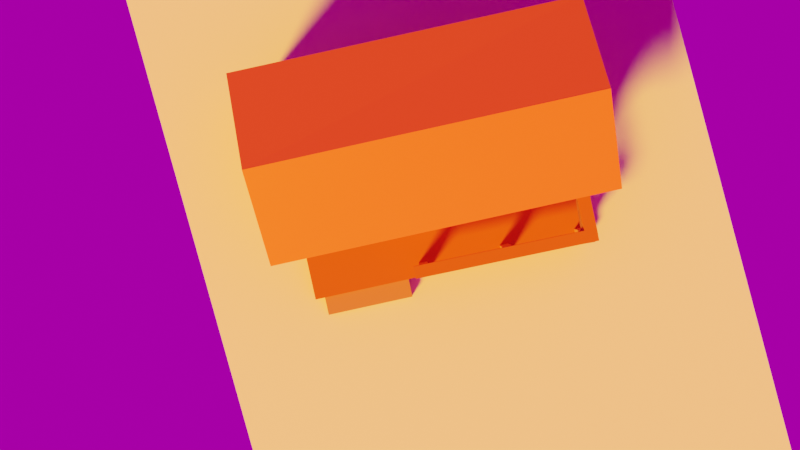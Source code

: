 # Source: untitled.blend  (saved by Blender 3.5.10; exported with 4.5.12 LTS)
import bpy
from mathutils import Matrix  # noqa: F401  (used for matrix-valued properties, if any)

bpy.ops.wm.read_factory_settings(use_empty=True)
scene = bpy.context.scene
scene.name = 'Scene'

# ---- collections
col_collection = bpy.data.collections.new('Collection'); scene.collection.children.link(col_collection)

# ---- images (referenced by path relative to the original .blend; pixels are not part of the script)
import os
ASSET_DIR = os.environ.get("B2B_ASSET_DIR", "")  # directory of the original .blend (textures are referenced by path, not embedded)
HERE = os.path.dirname(os.path.abspath(__file__))  # packed textures are extracted next to this script under _unpacked/

def load_image(name, relpath, width, height, colorspace="sRGB"):
    """Load a texture the original file referenced (path relative to the .blend, or extracted next to this script)."""
    p = next((c for c in (os.path.join(HERE, relpath), os.path.join(ASSET_DIR, relpath)) if relpath and os.path.exists(c)), "")
    if p:
        img = bpy.data.images.load(p, check_existing=True)
        img.name = name
    else:  # same state as the original file: an image datablock whose file is absent (Cycles renders it pink)
        img = bpy.data.images.new(name, width, height)
        img.source = "FILE"
        img.filepath = "//" + (relpath or name)
    img.colorspace_settings.name = colorspace
    return img
img_autumn_forest_04_4k_exr_001 = load_image('autumn_forest_04_4k.exr.001', 'autumn_forest_04_4k.exr', 1024, 1024, 'Linear Rec.709')

# ---- materials (node trees are filled in below, after node groups)
mat_material_001 = bpy.data.materials.new('Material.001')
mat_madeira = bpy.data.materials.new('madeira')
mat_viga = bpy.data.materials.new('viga')
mat_parede = bpy.data.materials.new('parede')
mat_material_004 = bpy.data.materials.new('Material.004')
mat_material_005 = bpy.data.materials.new('Material.005')
mat_telhado = bpy.data.materials.new('telhado')

# ---- material node trees
mat_material_001.use_nodes = True; mat_material_001.node_tree.nodes.clear()
_N = mat_material_001.node_tree.nodes; _L = mat_material_001.node_tree.links
n0 = _N.new('ShaderNodeBsdfPrincipled'); n0.name = 'Principled BSDF'; n0.location = (10, 300)
n0.distribution = 'GGX'
n0.subsurface_method = 'RANDOM_WALK_SKIN'
n0.inputs[0].default_value = (0.7983, 0.8, 0.4645, 1.0)
n0.inputs[3].default_value = 1.45
n0.inputs[27].default_value = (0.0, 0.0, 0.0, 1.0)
n0.inputs[28].default_value = 1.0
n1 = _N.new('ShaderNodeOutputMaterial'); n1.name = 'Material Output'; n1.location = (300, 300)
_L.new(n0.outputs[0], n1.inputs[0])
n1.is_active_output = True
mat_madeira.use_nodes = True; mat_madeira.node_tree.nodes.clear()
_N = mat_madeira.node_tree.nodes; _L = mat_madeira.node_tree.links
n0 = _N.new('ShaderNodeBsdfPrincipled'); n0.name = 'Principled BSDF'; n0.location = (10, 300)
n0.distribution = 'GGX'
n0.subsurface_method = 'RANDOM_WALK_SKIN'
n0.inputs[2].default_value = 0.5157
n0.inputs[3].default_value = 1.45
n0.inputs[13].default_value = 0.03543
n0.inputs[27].default_value = (0.0, 0.0, 0.0, 1.0)
n0.inputs[28].default_value = 1.0
n1 = _N.new('ShaderNodeOutputMaterial'); n1.name = 'Material Output'; n1.location = (300, 300)
n2 = _N.new('ShaderNodeRGB'); n2.name = 'RGB'; n2.location = (-280, 280)
n2.outputs[0].default_value = (0.5, 0.1064, 0.01512, 1.0)
_L.new(n0.outputs[0], n1.inputs[0])
_L.new(n2.outputs[0], n0.inputs[0])
n1.is_active_output = True
mat_viga.use_nodes = True; mat_viga.node_tree.nodes.clear()
_N = mat_viga.node_tree.nodes; _L = mat_viga.node_tree.links
n0 = _N.new('ShaderNodeBsdfPrincipled'); n0.name = 'Principled BSDF'; n0.location = (10, 300)
n0.distribution = 'GGX'
n0.subsurface_method = 'RANDOM_WALK_SKIN'
n0.inputs[2].default_value = 0.5157
n0.inputs[3].default_value = 1.45
n0.inputs[13].default_value = 0.03543
n0.inputs[27].default_value = (0.0, 0.0, 0.0, 1.0)
n0.inputs[28].default_value = 1.0
n1 = _N.new('ShaderNodeOutputMaterial'); n1.name = 'Material Output'; n1.location = (300, 300)
n2 = _N.new('ShaderNodeRGB'); n2.name = 'RGB'; n2.location = (-280, 280)
n2.outputs[0].default_value = (0.5, 0.2004, 0.07382, 1.0)
_L.new(n0.outputs[0], n1.inputs[0])
_L.new(n2.outputs[0], n0.inputs[0])
n1.is_active_output = True
mat_parede.use_nodes = True; mat_parede.node_tree.nodes.clear()
_N = mat_parede.node_tree.nodes; _L = mat_parede.node_tree.links
n0 = _N.new('ShaderNodeBsdfPrincipled'); n0.name = 'Principled BSDF'; n0.location = (10, 300)
n0.distribution = 'GGX'
n0.subsurface_method = 'RANDOM_WALK_SKIN'
n0.inputs[0].default_value = (0.8, 0.2392, 0.05176, 1.0)
n0.inputs[3].default_value = 1.45
n0.inputs[13].default_value = 0.09055
n0.inputs[27].default_value = (0.0, 0.0, 0.0, 1.0)
n0.inputs[28].default_value = 1.0
n1 = _N.new('ShaderNodeOutputMaterial'); n1.name = 'Material Output'; n1.location = (300, 300)
_L.new(n0.outputs[0], n1.inputs[0])
n1.is_active_output = True
mat_material_004.use_nodes = True; mat_material_004.node_tree.nodes.clear()
_N = mat_material_004.node_tree.nodes; _L = mat_material_004.node_tree.links
n0 = _N.new('ShaderNodeBsdfPrincipled'); n0.name = 'Principled BSDF'; n0.location = (10, 300)
n0.distribution = 'GGX'
n0.subsurface_method = 'RANDOM_WALK_SKIN'
n0.inputs[0].default_value = (0.8, 0.2306, 0.08853, 1.0)
n0.inputs[3].default_value = 1.45
n0.inputs[27].default_value = (0.0, 0.0, 0.0, 1.0)
n0.inputs[28].default_value = 1.0
n1 = _N.new('ShaderNodeOutputMaterial'); n1.name = 'Material Output'; n1.location = (300, 300)
_L.new(n0.outputs[0], n1.inputs[0])
n1.is_active_output = True
mat_material_005.use_nodes = True; mat_material_005.node_tree.nodes.clear()
_N = mat_material_005.node_tree.nodes; _L = mat_material_005.node_tree.links
n0 = _N.new('ShaderNodeBsdfPrincipled'); n0.name = 'Principled BSDF'; n0.location = (10, 300)
n0.distribution = 'GGX'
n0.subsurface_method = 'RANDOM_WALK_SKIN'
n0.inputs[0].default_value = (0.8, 0.2306, 0.08853, 1.0)
n0.inputs[3].default_value = 1.45
n0.inputs[27].default_value = (0.0, 0.0, 0.0, 1.0)
n0.inputs[28].default_value = 1.0
n1 = _N.new('ShaderNodeOutputMaterial'); n1.name = 'Material Output'; n1.location = (300, 300)
_L.new(n0.outputs[0], n1.inputs[0])
n1.is_active_output = True
mat_telhado.use_nodes = True; mat_telhado.node_tree.nodes.clear()
_N = mat_telhado.node_tree.nodes; _L = mat_telhado.node_tree.links
n0 = _N.new('ShaderNodeBsdfPrincipled'); n0.name = 'Principled BSDF'; n0.location = (10, 300)
n0.distribution = 'GGX'
n0.subsurface_method = 'RANDOM_WALK_SKIN'
n0.inputs[0].default_value = (0.8, 0.1288, 0.009789, 1.0)
n0.inputs[3].default_value = 1.45
n0.inputs[27].default_value = (0.0, 0.0, 0.0, 1.0)
n0.inputs[28].default_value = 1.0
n1 = _N.new('ShaderNodeOutputMaterial'); n1.name = 'Material Output'; n1.location = (300, 300)
_L.new(n0.outputs[0], n1.inputs[0])
n1.is_active_output = True

# ---- world
world_world = bpy.data.worlds.new('World'); scene.world = world_world
world_world.use_nodes = True; world_world.node_tree.nodes.clear()
_N = world_world.node_tree.nodes; _L = world_world.node_tree.links
n0 = _N.new('ShaderNodeOutputWorld'); n0.name = 'World Output'; n0.location = (300, 300)
n1 = _N.new('ShaderNodeBackground'); n1.name = 'Background'; n1.location = (10, 300)
n1.inputs[1].default_value = 0.4
n2 = _N.new('ShaderNodeTexEnvironment'); n2.name = 'Environment Texture'; n2.location = (-180, 280)
n2.image = img_autumn_forest_04_4k_exr_001
_L.new(n1.outputs[0], n0.inputs[0])
_L.new(n2.outputs[0], n1.inputs[0])
n0.is_active_output = True
world_world.color = (0.05088, 0.05088, 0.05088)
world_world.use_sun_shadow = False
world_world.sun_shadow_jitter_overblur = 0.0

# ---- cameras
cam_camera = bpy.data.cameras.new('Camera')
cam_camera.clip_end = 100.0
cam_camera.ortho_scale = 7.314

# ---- lights
light_light = bpy.data.lights.new('Light', 'SUN')
light_light.color = (1.0, 0.2641, 0.02029)
light_light.specular_factor = 0.5986
light_light.transmission_factor = 0.0
light_light.angle = 0.2255
light_light.energy = 20.0
light_light.shadow_soft_size = 0.1416
light_light.shadow_cascade_max_distance = 1000.0

# ---- meshes
me_cube_001 = bpy.data.meshes.new('Cube.001')
me_cube_001.from_pydata([(-1.0, -1.0, -1.0), (-1.0, -1.0, 1.0), (-1.0, 1.0, -1.0), (-1.0, 1.0, 1.0), (1.0, -1.0, -1.0), (1.0, -1.0, 1.0), (1.0, 1.0, -1.0), (1.0, 1.0, 1.0)], [], [(0, 1, 3, 2), (2, 3, 7, 6), (6, 7, 5, 4), (4, 5, 1, 0), (2, 6, 4, 0), (7, 3, 1, 5)])
_uv = me_cube_001.uv_layers.new(name='UVMap')
_uv.uv.foreach_set('vector', [0.375, 0.0, 0.625, 0.0, 0.625, 0.25, 0.375, 0.25, 0.375, 0.25, 0.625, 0.25, 0.625, 0.5, 0.375, 0.5, 0.375, 0.5, 0.625, 0.5, 0.625, 0.75, 0.375, 0.75, 0.375, 0.75, 0.625, 0.75, 0.625, 1.0, 0.375, 1.0, 0.125, 0.5, 0.375, 0.5, 0.375, 0.75, 0.125, 0.75, 0.625, 0.5, 0.875, 0.5, 0.875, 0.75, 0.625, 0.75])
me_cube_001.materials.append(mat_material_001)
me_cube_001.update()
me_cube_003 = bpy.data.meshes.new('Cube.003')
me_cube_003.from_pydata([(-1.0, -1.0, -1.0), (-1.0, -1.0, 1.0), (-1.0, 1.0, -1.0), (-1.0, 1.0, 1.0), (1.0, -1.0, -1.0), (1.0, -1.0, 1.0), (1.0, 1.0, -1.0), (1.0, 1.0, 1.0)], [], [(0, 1, 3, 2), (2, 3, 7, 6), (6, 7, 5, 4), (4, 5, 1, 0), (2, 6, 4, 0), (7, 3, 1, 5)])
_uv = me_cube_003.uv_layers.new(name='UVMap')
_uv.uv.foreach_set('vector', [0.375, 0.0, 0.625, 0.0, 0.625, 0.25, 0.375, 0.25, 0.375, 0.25, 0.625, 0.25, 0.625, 0.5, 0.375, 0.5, 0.375, 0.5, 0.625, 0.5, 0.625, 0.75, 0.375, 0.75, 0.375, 0.75, 0.625, 0.75, 0.625, 1.0, 0.375, 1.0, 0.125, 0.5, 0.375, 0.5, 0.375, 0.75, 0.125, 0.75, 0.625, 0.5, 0.875, 0.5, 0.875, 0.75, 0.625, 0.75])
me_cube_003.materials.append(mat_madeira)
me_cube_003.update()
me_cube_004 = bpy.data.meshes.new('Cube.004')
me_cube_004.from_pydata([(-1.0, -1.0, -1.0), (-1.0, -1.0, 1.0), (-1.0, 1.0, -1.0), (-1.0, 1.0, 1.0), (1.0, -1.0, -1.0), (1.0, -1.0, 1.0), (1.0, 1.0, -1.0), (1.0, 1.0, 1.0)], [], [(0, 1, 3, 2), (2, 3, 7, 6), (6, 7, 5, 4), (4, 5, 1, 0), (2, 6, 4, 0), (7, 3, 1, 5)])
_uv = me_cube_004.uv_layers.new(name='UVMap')
_uv.uv.foreach_set('vector', [0.375, 0.0, 0.625, 0.0, 0.625, 0.25, 0.375, 0.25, 0.375, 0.25, 0.625, 0.25, 0.625, 0.5, 0.375, 0.5, 0.375, 0.5, 0.625, 0.5, 0.625, 0.75, 0.375, 0.75, 0.375, 0.75, 0.625, 0.75, 0.625, 1.0, 0.375, 1.0, 0.125, 0.5, 0.375, 0.5, 0.375, 0.75, 0.125, 0.75, 0.625, 0.5, 0.875, 0.5, 0.875, 0.75, 0.625, 0.75])
me_cube_004.materials.append(mat_viga)
me_cube_004.update()
me_cube_005 = bpy.data.meshes.new('Cube.005')
me_cube_005.from_pydata([(-1.0, -1.0, -1.0), (-1.0, -1.0, 1.0), (-1.0, 1.0, -1.0), (-1.0, 1.0, 1.0), (1.0, -1.0, -1.0), (1.0, -1.0, 1.0), (1.0, 1.0, -1.0), (1.0, 1.0, 1.0)], [], [(0, 1, 3, 2), (2, 3, 7, 6), (6, 7, 5, 4), (4, 5, 1, 0), (2, 6, 4, 0), (7, 3, 1, 5)])
_uv = me_cube_005.uv_layers.new(name='UVMap')
_uv.uv.foreach_set('vector', [0.375, 0.0, 0.625, 0.0, 0.625, 0.25, 0.375, 0.25, 0.375, 0.25, 0.625, 0.25, 0.625, 0.5, 0.375, 0.5, 0.375, 0.5, 0.625, 0.5, 0.625, 0.75, 0.375, 0.75, 0.375, 0.75, 0.625, 0.75, 0.625, 1.0, 0.375, 1.0, 0.125, 0.5, 0.375, 0.5, 0.375, 0.75, 0.125, 0.75, 0.625, 0.5, 0.875, 0.5, 0.875, 0.75, 0.625, 0.75])
me_cube_005.materials.append(mat_viga)
me_cube_005.update()
me_cube_007 = bpy.data.meshes.new('Cube.007')
me_cube_007.from_pydata([(-1.0, -1.0, -1.0), (-1.0, -1.0, 1.0), (-1.0, 1.0, -1.0), (-1.0, 1.0, 1.0), (1.0, -1.0, -1.0), (1.0, -1.0, 1.0), (1.0, 1.0, -1.0), (1.0, 1.0, 1.0)], [], [(0, 1, 3, 2), (2, 3, 7, 6), (6, 7, 5, 4), (4, 5, 1, 0), (2, 6, 4, 0), (7, 3, 1, 5)])
_uv = me_cube_007.uv_layers.new(name='UVMap')
_uv.uv.foreach_set('vector', [0.375, 0.0, 0.625, 0.0, 0.625, 0.25, 0.375, 0.25, 0.375, 0.25, 0.625, 0.25, 0.625, 0.5, 0.375, 0.5, 0.375, 0.5, 0.625, 0.5, 0.625, 0.75, 0.375, 0.75, 0.375, 0.75, 0.625, 0.75, 0.625, 1.0, 0.375, 1.0, 0.125, 0.5, 0.375, 0.5, 0.375, 0.75, 0.125, 0.75, 0.625, 0.5, 0.875, 0.5, 0.875, 0.75, 0.625, 0.75])
me_cube_007.materials.append(mat_viga)
me_cube_007.update()
me_cube_008 = bpy.data.meshes.new('Cube.008')
me_cube_008.from_pydata([(-1.0, -1.0, -1.0), (-1.0, -1.0, 1.0), (-1.0, 1.0, -1.0), (-1.0, 1.0, 1.0), (1.0, -1.0, -1.0), (1.0, -1.0, 1.0), (1.0, 1.0, -1.0), (1.0, 1.0, 1.0)], [], [(0, 1, 3, 2), (2, 3, 7, 6), (6, 7, 5, 4), (4, 5, 1, 0), (2, 6, 4, 0), (7, 3, 1, 5)])
_uv = me_cube_008.uv_layers.new(name='UVMap')
_uv.uv.foreach_set('vector', [0.375, 0.0, 0.625, 0.0, 0.625, 0.25, 0.375, 0.25, 0.375, 0.25, 0.625, 0.25, 0.625, 0.5, 0.375, 0.5, 0.375, 0.5, 0.625, 0.5, 0.625, 0.75, 0.375, 0.75, 0.375, 0.75, 0.625, 0.75, 0.625, 1.0, 0.375, 1.0, 0.125, 0.5, 0.375, 0.5, 0.375, 0.75, 0.125, 0.75, 0.625, 0.5, 0.875, 0.5, 0.875, 0.75, 0.625, 0.75])
me_cube_008.materials.append(mat_madeira)
me_cube_008.update()
me_cube_010 = bpy.data.meshes.new('Cube.010')
me_cube_010.from_pydata([(-1.0, -1.0, -1.0), (-1.0, -1.0, 1.0), (-1.0, 1.0, -1.0), (-1.0, 1.0, 1.0), (1.0, -1.0, -1.0), (1.0, -1.0, 1.0), (1.0, 1.0, -1.0), (1.0, 1.0, 1.0)], [], [(0, 1, 3, 2), (2, 3, 7, 6), (6, 7, 5, 4), (4, 5, 1, 0), (2, 6, 4, 0), (7, 3, 1, 5)])
_uv = me_cube_010.uv_layers.new(name='UVMap')
_uv.uv.foreach_set('vector', [0.375, 0.0, 0.625, 0.0, 0.625, 0.25, 0.375, 0.25, 0.375, 0.25, 0.625, 0.25, 0.625, 0.5, 0.375, 0.5, 0.375, 0.5, 0.625, 0.5, 0.625, 0.75, 0.375, 0.75, 0.375, 0.75, 0.625, 0.75, 0.625, 1.0, 0.375, 1.0, 0.125, 0.5, 0.375, 0.5, 0.375, 0.75, 0.125, 0.75, 0.625, 0.5, 0.875, 0.5, 0.875, 0.75, 0.625, 0.75])
me_cube_010.materials.append(mat_viga)
me_cube_010.update()
me_cube_014 = bpy.data.meshes.new('Cube.014')
me_cube_014.from_pydata([(-1.0, -1.0, -1.0), (-1.0, -1.0, 1.0), (-1.0, 1.0, -1.0), (-1.0, 1.0, 1.0), (1.0, -1.0, -1.0), (1.0, -1.0, 1.0), (1.0, 1.0, -1.0), (1.0, 1.0, 1.0)], [], [(0, 1, 3, 2), (2, 3, 7, 6), (6, 7, 5, 4), (4, 5, 1, 0), (2, 6, 4, 0), (7, 3, 1, 5)])
_uv = me_cube_014.uv_layers.new(name='UVMap')
_uv.uv.foreach_set('vector', [0.375, 0.0, 0.625, 0.0, 0.625, 0.25, 0.375, 0.25, 0.375, 0.25, 0.625, 0.25, 0.625, 0.5, 0.375, 0.5, 0.375, 0.5, 0.625, 0.5, 0.625, 0.75, 0.375, 0.75, 0.375, 0.75, 0.625, 0.75, 0.625, 1.0, 0.375, 1.0, 0.125, 0.5, 0.375, 0.5, 0.375, 0.75, 0.125, 0.75, 0.625, 0.5, 0.875, 0.5, 0.875, 0.75, 0.625, 0.75])
me_cube_014.materials.append(mat_parede)
me_cube_014.update()
me_cube_015 = bpy.data.meshes.new('Cube.015')
me_cube_015.from_pydata([(-1.0, -1.0, -1.0), (-1.0, -1.0, 1.0), (-1.0, 1.0, -1.0), (-1.0, 1.0, 1.0), (1.0, -1.0, -1.0), (1.0, -1.0, 1.0), (1.0, 1.0, -1.0), (1.0, 1.0, 1.0)], [], [(0, 1, 3, 2), (2, 3, 7, 6), (6, 7, 5, 4), (4, 5, 1, 0), (2, 6, 4, 0), (7, 3, 1, 5)])
_uv = me_cube_015.uv_layers.new(name='UVMap')
_uv.uv.foreach_set('vector', [0.375, 0.0, 0.625, 0.0, 0.625, 0.25, 0.375, 0.25, 0.375, 0.25, 0.625, 0.25, 0.625, 0.5, 0.375, 0.5, 0.375, 0.5, 0.625, 0.5, 0.625, 0.75, 0.375, 0.75, 0.375, 0.75, 0.625, 0.75, 0.625, 1.0, 0.375, 1.0, 0.125, 0.5, 0.375, 0.5, 0.375, 0.75, 0.125, 0.75, 0.625, 0.5, 0.875, 0.5, 0.875, 0.75, 0.625, 0.75])
me_cube_015.materials.append(mat_viga)
me_cube_015.update()
me_cube_016 = bpy.data.meshes.new('Cube.016')
me_cube_016.from_pydata([(-1.0, -1.0, -1.0), (-1.0, -1.0, 1.0), (-1.0, 1.0, -1.0), (-1.0, 1.0, 1.0), (1.0, -1.0, -1.0), (1.0, -1.0, 1.0), (1.0, 1.0, -1.0), (1.0, 1.0, 1.0)], [], [(0, 1, 3, 2), (2, 3, 7, 6), (6, 7, 5, 4), (4, 5, 1, 0), (2, 6, 4, 0), (7, 3, 1, 5)])
_uv = me_cube_016.uv_layers.new(name='UVMap')
_uv.uv.foreach_set('vector', [0.375, 0.0, 0.625, 0.0, 0.625, 0.25, 0.375, 0.25, 0.375, 0.25, 0.625, 0.25, 0.625, 0.5, 0.375, 0.5, 0.375, 0.5, 0.625, 0.5, 0.625, 0.75, 0.375, 0.75, 0.375, 0.75, 0.625, 0.75, 0.625, 1.0, 0.375, 1.0, 0.125, 0.5, 0.375, 0.5, 0.375, 0.75, 0.125, 0.75, 0.625, 0.5, 0.875, 0.5, 0.875, 0.75, 0.625, 0.75])
me_cube_016.materials.append(mat_madeira)
me_cube_016.update()
me_cube_018 = bpy.data.meshes.new('Cube.018')
me_cube_018.from_pydata([(-1.0, -1.0, -1.0), (-1.0, -1.0, 1.0), (-1.0, 1.0, -1.0), (-1.0, 1.0, 1.0), (1.0, -1.0, -1.0), (1.0, -1.0, 1.0), (1.0, 1.0, -1.0), (1.0, 1.0, 1.0)], [], [(0, 1, 3, 2), (2, 3, 7, 6), (6, 7, 5, 4), (4, 5, 1, 0), (2, 6, 4, 0), (7, 3, 1, 5)])
_uv = me_cube_018.uv_layers.new(name='UVMap')
_uv.uv.foreach_set('vector', [0.375, 0.0, 0.625, 0.0, 0.625, 0.25, 0.375, 0.25, 0.375, 0.25, 0.625, 0.25, 0.625, 0.5, 0.375, 0.5, 0.375, 0.5, 0.625, 0.5, 0.625, 0.75, 0.375, 0.75, 0.375, 0.75, 0.625, 0.75, 0.625, 1.0, 0.375, 1.0, 0.125, 0.5, 0.375, 0.5, 0.375, 0.75, 0.125, 0.75, 0.625, 0.5, 0.875, 0.5, 0.875, 0.75, 0.625, 0.75])
me_cube_018.materials.append(mat_madeira)
me_cube_018.update()
me_plane_002 = bpy.data.meshes.new('Plane.002')
me_plane_002.from_pydata([(-1.0, -1.0, 0.0), (1.0, -1.0, 0.0), (-1.0, 1.0, 0.0), (1.0, 1.0, 0.0)], [], [(0, 1, 3, 2)])
_uv = me_plane_002.uv_layers.new(name='UVMap')
_uv.uv.foreach_set('vector', [0.0, 0.0, 1.0, 0.0, 1.0, 1.0, 0.0, 1.0])
me_plane_002.materials.append(mat_madeira)
me_plane_002.update()
me_cube_002 = bpy.data.meshes.new('Cube.002')
me_cube_002.from_pydata([(-1.0, -1.0, -1.0), (-1.0, -1.0, 1.0), (-1.0, 1.0, -1.0), (-1.0, 1.0, 1.0), (1.0, -1.0, -1.0), (1.0, -1.0, 1.0), (1.0, 1.0, -1.0), (1.0, 1.0, 1.0)], [], [(0, 1, 3, 2), (2, 3, 7, 6), (6, 7, 5, 4), (4, 5, 1, 0), (2, 6, 4, 0), (7, 3, 1, 5)])
_uv = me_cube_002.uv_layers.new(name='UVMap')
_uv.uv.foreach_set('vector', [0.375, 0.0, 0.625, 0.0, 0.625, 0.25, 0.375, 0.25, 0.375, 0.25, 0.625, 0.25, 0.625, 0.5, 0.375, 0.5, 0.375, 0.5, 0.625, 0.5, 0.625, 0.75, 0.375, 0.75, 0.375, 0.75, 0.625, 0.75, 0.625, 1.0, 0.375, 1.0, 0.125, 0.5, 0.375, 0.5, 0.375, 0.75, 0.125, 0.75, 0.625, 0.5, 0.875, 0.5, 0.875, 0.75, 0.625, 0.75])
me_cube_002.materials.append(mat_viga)
me_cube_002.update()
me_cube_009 = bpy.data.meshes.new('Cube.009')
me_cube_009.from_pydata([(-1.0, -1.0, -1.0), (-1.0, -1.0, 1.0), (-1.0, 1.0, -1.0), (-1.0, 1.0, 1.0), (1.0, -1.0, -1.0), (1.0, -1.0, 1.0), (1.0, 1.0, -1.0), (1.0, 1.0, 1.0)], [], [(0, 1, 3, 2), (2, 3, 7, 6), (6, 7, 5, 4), (4, 5, 1, 0), (2, 6, 4, 0), (7, 3, 1, 5)])
_uv = me_cube_009.uv_layers.new(name='UVMap')
_uv.uv.foreach_set('vector', [0.375, 0.0, 0.625, 0.0, 0.625, 0.25, 0.375, 0.25, 0.375, 0.25, 0.625, 0.25, 0.625, 0.5, 0.375, 0.5, 0.375, 0.5, 0.625, 0.5, 0.625, 0.75, 0.375, 0.75, 0.375, 0.75, 0.625, 0.75, 0.625, 1.0, 0.375, 1.0, 0.125, 0.5, 0.375, 0.5, 0.375, 0.75, 0.125, 0.75, 0.625, 0.5, 0.875, 0.5, 0.875, 0.75, 0.625, 0.75])
me_cube_009.materials.append(mat_parede)
me_cube_009.update()
me_cube_011 = bpy.data.meshes.new('Cube.011')
me_cube_011.from_pydata([(-1.0, -1.0, -1.0), (-1.0, -1.0, 1.0), (-1.0, 1.0, -1.0), (-1.0, 1.0, 1.0), (1.0, -1.0, -1.0), (1.0, -1.0, 1.0), (1.0, 1.0, -1.0), (1.0, 1.0, 1.0)], [], [(0, 1, 3, 2), (2, 3, 7, 6), (6, 7, 5, 4), (4, 5, 1, 0), (2, 6, 4, 0), (7, 3, 1, 5)])
_uv = me_cube_011.uv_layers.new(name='UVMap')
_uv.uv.foreach_set('vector', [0.375, 0.0, 0.625, 0.0, 0.625, 0.25, 0.375, 0.25, 0.375, 0.25, 0.625, 0.25, 0.625, 0.5, 0.375, 0.5, 0.375, 0.5, 0.625, 0.5, 0.625, 0.75, 0.375, 0.75, 0.375, 0.75, 0.625, 0.75, 0.625, 1.0, 0.375, 1.0, 0.125, 0.5, 0.375, 0.5, 0.375, 0.75, 0.125, 0.75, 0.625, 0.5, 0.875, 0.5, 0.875, 0.75, 0.625, 0.75])
me_cube_011.materials.append(mat_parede)
me_cube_011.update()
me_cube_020 = bpy.data.meshes.new('Cube.020')
me_cube_020.from_pydata([(-1.0, -1.0, -1.0), (-1.0, -1.0, 1.0), (-1.0, 1.0, -1.0), (-1.0, 1.0, 1.0), (1.0, -1.0, -1.0), (1.0, -1.0, 1.0), (1.0, 1.0, -1.0), (1.0, 1.0, 1.0)], [], [(0, 1, 3, 2), (2, 3, 7, 6), (6, 7, 5, 4), (4, 5, 1, 0), (2, 6, 4, 0), (7, 3, 1, 5)])
_uv = me_cube_020.uv_layers.new(name='UVMap')
_uv.uv.foreach_set('vector', [0.375, 0.0, 0.625, 0.0, 0.625, 0.25, 0.375, 0.25, 0.375, 0.25, 0.625, 0.25, 0.625, 0.5, 0.375, 0.5, 0.375, 0.5, 0.625, 0.5, 0.625, 0.75, 0.375, 0.75, 0.375, 0.75, 0.625, 0.75, 0.625, 1.0, 0.375, 1.0, 0.125, 0.5, 0.375, 0.5, 0.375, 0.75, 0.125, 0.75, 0.625, 0.5, 0.875, 0.5, 0.875, 0.75, 0.625, 0.75])
me_cube_020.materials.append(mat_parede)
me_cube_020.update()
me_cube_021 = bpy.data.meshes.new('Cube.021')
me_cube_021.from_pydata([(-1.0, -1.0, -1.0), (-1.0, -1.0, 1.0), (-1.0, 1.0, -1.0), (-1.0, 1.0, 1.0), (1.0, -1.0, -1.0), (1.0, -1.0, 1.0), (1.0, 1.0, -1.0), (1.0, 1.0, 1.0)], [], [(0, 1, 3, 2), (2, 3, 7, 6), (6, 7, 5, 4), (4, 5, 1, 0), (2, 6, 4, 0), (7, 3, 1, 5)])
_uv = me_cube_021.uv_layers.new(name='UVMap')
_uv.uv.foreach_set('vector', [0.375, 0.0, 0.625, 0.0, 0.625, 0.25, 0.375, 0.25, 0.375, 0.25, 0.625, 0.25, 0.625, 0.5, 0.375, 0.5, 0.375, 0.5, 0.625, 0.5, 0.625, 0.75, 0.375, 0.75, 0.375, 0.75, 0.625, 0.75, 0.625, 1.0, 0.375, 1.0, 0.125, 0.5, 0.375, 0.5, 0.375, 0.75, 0.125, 0.75, 0.625, 0.5, 0.875, 0.5, 0.875, 0.75, 0.625, 0.75])
me_cube_021.materials.append(mat_parede)
me_cube_021.update()
me_cube_022 = bpy.data.meshes.new('Cube.022')
me_cube_022.from_pydata([(-1.0, -1.0, -1.0), (-1.0, -1.0, 1.0), (-1.0, 1.0, -1.0), (-1.0, 1.0, 1.0), (1.0, -1.0, -1.0), (1.0, -1.0, 1.0), (1.0, 1.0, -1.0), (1.0, 1.0, 1.0)], [], [(0, 1, 3, 2), (2, 3, 7, 6), (6, 7, 5, 4), (4, 5, 1, 0), (2, 6, 4, 0), (7, 3, 1, 5)])
_uv = me_cube_022.uv_layers.new(name='UVMap')
_uv.uv.foreach_set('vector', [0.375, 0.0, 0.625, 0.0, 0.625, 0.25, 0.375, 0.25, 0.375, 0.25, 0.625, 0.25, 0.625, 0.5, 0.375, 0.5, 0.375, 0.5, 0.625, 0.5, 0.625, 0.75, 0.375, 0.75, 0.375, 0.75, 0.625, 0.75, 0.625, 1.0, 0.375, 1.0, 0.125, 0.5, 0.375, 0.5, 0.375, 0.75, 0.125, 0.75, 0.625, 0.5, 0.875, 0.5, 0.875, 0.75, 0.625, 0.75])
me_cube_022.materials.append(mat_parede)
me_cube_022.update()
me_cube_023 = bpy.data.meshes.new('Cube.023')
me_cube_023.from_pydata([(-1.0, -1.0, -1.0), (-1.0, -1.0, 1.0), (-1.0, 1.0, -1.0), (-1.0, 1.0, 1.0), (1.0, -1.0, -1.0), (1.0, -1.0, 1.0), (1.0, 1.0, -1.0), (1.0, 1.0, 1.0)], [], [(0, 1, 3, 2), (2, 3, 7, 6), (6, 7, 5, 4), (4, 5, 1, 0), (2, 6, 4, 0), (7, 3, 1, 5)])
_uv = me_cube_023.uv_layers.new(name='UVMap')
_uv.uv.foreach_set('vector', [0.375, 0.0, 0.625, 0.0, 0.625, 0.25, 0.375, 0.25, 0.375, 0.25, 0.625, 0.25, 0.625, 0.5, 0.375, 0.5, 0.375, 0.5, 0.625, 0.5, 0.625, 0.75, 0.375, 0.75, 0.375, 0.75, 0.625, 0.75, 0.625, 1.0, 0.375, 1.0, 0.125, 0.5, 0.375, 0.5, 0.375, 0.75, 0.125, 0.75, 0.625, 0.5, 0.875, 0.5, 0.875, 0.75, 0.625, 0.75])
me_cube_023.materials.append(mat_parede)
me_cube_023.update()
me_cube_024 = bpy.data.meshes.new('Cube.024')
me_cube_024.from_pydata([(-1.0, -1.0, -1.0), (-1.0, -1.0, 1.0), (-1.0, 1.0, -1.0), (-1.0, 1.0, 1.0), (1.0, -1.0, -1.0), (1.0, -1.0, 1.0), (1.0, 1.0, -1.0), (1.0, 1.0, 1.0)], [], [(0, 1, 3, 2), (2, 3, 7, 6), (6, 7, 5, 4), (4, 5, 1, 0), (2, 6, 4, 0), (7, 3, 1, 5)])
_uv = me_cube_024.uv_layers.new(name='UVMap')
_uv.uv.foreach_set('vector', [0.375, 0.0, 0.625, 0.0, 0.625, 0.25, 0.375, 0.25, 0.375, 0.25, 0.625, 0.25, 0.625, 0.5, 0.375, 0.5, 0.375, 0.5, 0.625, 0.5, 0.625, 0.75, 0.375, 0.75, 0.375, 0.75, 0.625, 0.75, 0.625, 1.0, 0.375, 1.0, 0.125, 0.5, 0.375, 0.5, 0.375, 0.75, 0.125, 0.75, 0.625, 0.5, 0.875, 0.5, 0.875, 0.75, 0.625, 0.75])
me_cube_024.materials.append(mat_parede)
me_cube_024.update()
me_cube_025 = bpy.data.meshes.new('Cube.025')
me_cube_025.from_pydata([(-1.0, -1.0, -1.0), (-1.0, -1.0, 1.0), (-1.0, 1.0, -1.0), (-1.0, 1.0, 1.0), (1.0, -1.0, -1.0), (1.0, -1.0, 1.0), (1.0, 1.0, -1.0), (1.0, 1.0, 1.0)], [], [(0, 1, 3, 2), (2, 3, 7, 6), (6, 7, 5, 4), (4, 5, 1, 0), (2, 6, 4, 0), (7, 3, 1, 5)])
_uv = me_cube_025.uv_layers.new(name='UVMap')
_uv.uv.foreach_set('vector', [0.375, 0.0, 0.625, 0.0, 0.625, 0.25, 0.375, 0.25, 0.375, 0.25, 0.625, 0.25, 0.625, 0.5, 0.375, 0.5, 0.375, 0.5, 0.625, 0.5, 0.625, 0.75, 0.375, 0.75, 0.375, 0.75, 0.625, 0.75, 0.625, 1.0, 0.375, 1.0, 0.125, 0.5, 0.375, 0.5, 0.375, 0.75, 0.125, 0.75, 0.625, 0.5, 0.875, 0.5, 0.875, 0.75, 0.625, 0.75])
me_cube_025.materials.append(mat_parede)
me_cube_025.update()
me_cube_028 = bpy.data.meshes.new('Cube.028')
me_cube_028.from_pydata([(-1.0, -1.0, -1.0), (-1.0, -1.0, 1.0), (-1.0, 1.0, -1.0), (-1.0, 1.0, 1.0), (1.0, -1.0, -1.0), (1.0, -1.0, 1.0), (1.0, 1.0, -1.0), (1.0, 1.0, 1.0)], [], [(0, 1, 3, 2), (2, 3, 7, 6), (6, 7, 5, 4), (4, 5, 1, 0), (2, 6, 4, 0), (7, 3, 1, 5)])
_uv = me_cube_028.uv_layers.new(name='UVMap')
_uv.uv.foreach_set('vector', [0.375, 0.0, 0.625, 0.0, 0.625, 0.25, 0.375, 0.25, 0.375, 0.25, 0.625, 0.25, 0.625, 0.5, 0.375, 0.5, 0.375, 0.5, 0.625, 0.5, 0.625, 0.75, 0.375, 0.75, 0.375, 0.75, 0.625, 0.75, 0.625, 1.0, 0.375, 1.0, 0.125, 0.5, 0.375, 0.5, 0.375, 0.75, 0.125, 0.75, 0.625, 0.5, 0.875, 0.5, 0.875, 0.75, 0.625, 0.75])
me_cube_028.materials.append(mat_parede)
me_cube_028.update()
me_cube_030 = bpy.data.meshes.new('Cube.030')
me_cube_030.from_pydata([(-1.0, -1.0, -1.0), (-1.0, -1.0, 1.0), (-1.0, 1.0, -1.0), (-1.0, 1.0, 1.0), (1.0, -1.0, -1.0), (1.0, -1.0, 1.0), (1.0, 1.0, -1.0), (1.0, 1.0, 1.0)], [], [(0, 1, 3, 2), (2, 3, 7, 6), (6, 7, 5, 4), (4, 5, 1, 0), (2, 6, 4, 0), (7, 3, 1, 5)])
_uv = me_cube_030.uv_layers.new(name='UVMap')
_uv.uv.foreach_set('vector', [0.375, 0.0, 0.625, 0.0, 0.625, 0.25, 0.375, 0.25, 0.375, 0.25, 0.625, 0.25, 0.625, 0.5, 0.375, 0.5, 0.375, 0.5, 0.625, 0.5, 0.625, 0.75, 0.375, 0.75, 0.375, 0.75, 0.625, 0.75, 0.625, 1.0, 0.375, 1.0, 0.125, 0.5, 0.375, 0.5, 0.375, 0.75, 0.125, 0.75, 0.625, 0.5, 0.875, 0.5, 0.875, 0.75, 0.625, 0.75])
me_cube_030.materials.append(mat_parede)
me_cube_030.update()
me_cube_031 = bpy.data.meshes.new('Cube.031')
me_cube_031.from_pydata([(-1.0, -1.0, -1.0), (-1.0, -1.0, 1.0), (-1.0, 1.0, -1.0), (-1.0, 1.0, 1.0), (1.0, -1.0, -1.0), (1.0, -1.0, 1.0), (1.0, 1.0, -1.0), (1.0, 1.0, 1.0)], [], [(0, 1, 3, 2), (2, 3, 7, 6), (6, 7, 5, 4), (4, 5, 1, 0), (2, 6, 4, 0), (7, 3, 1, 5)])
_uv = me_cube_031.uv_layers.new(name='UVMap')
_uv.uv.foreach_set('vector', [0.375, 0.0, 0.625, 0.0, 0.625, 0.25, 0.375, 0.25, 0.375, 0.25, 0.625, 0.25, 0.625, 0.5, 0.375, 0.5, 0.375, 0.5, 0.625, 0.5, 0.625, 0.75, 0.375, 0.75, 0.375, 0.75, 0.625, 0.75, 0.625, 1.0, 0.375, 1.0, 0.125, 0.5, 0.375, 0.5, 0.375, 0.75, 0.125, 0.75, 0.625, 0.5, 0.875, 0.5, 0.875, 0.75, 0.625, 0.75])
me_cube_031.materials.append(mat_parede)
me_cube_031.update()
me_cube_032 = bpy.data.meshes.new('Cube.032')
me_cube_032.from_pydata([(-1.0, -1.0, -1.0), (-1.0, -1.0, 1.0), (-1.0, 1.0, -1.0), (-1.0, 1.0, 1.0), (1.0, -1.0, -1.0), (1.0, -1.0, 1.0), (1.0, 1.0, -1.0), (1.0, 1.0, 1.0)], [], [(0, 1, 3, 2), (2, 3, 7, 6), (6, 7, 5, 4), (4, 5, 1, 0), (2, 6, 4, 0), (7, 3, 1, 5)])
_uv = me_cube_032.uv_layers.new(name='UVMap')
_uv.uv.foreach_set('vector', [0.375, 0.0, 0.625, 0.0, 0.625, 0.25, 0.375, 0.25, 0.375, 0.25, 0.625, 0.25, 0.625, 0.5, 0.375, 0.5, 0.375, 0.5, 0.625, 0.5, 0.625, 0.75, 0.375, 0.75, 0.375, 0.75, 0.625, 0.75, 0.625, 1.0, 0.375, 1.0, 0.125, 0.5, 0.375, 0.5, 0.375, 0.75, 0.125, 0.75, 0.625, 0.5, 0.875, 0.5, 0.875, 0.75, 0.625, 0.75])
me_cube_032.materials.append(mat_parede)
me_cube_032.update()
me_cube_033 = bpy.data.meshes.new('Cube.033')
me_cube_033.from_pydata([(-1.0, -1.0, -1.0), (-1.0, -1.0, 1.0), (-1.0, 1.0, -1.0), (-1.0, 1.0, 1.0), (1.0, -1.0, -1.0), (1.0, -1.0, 1.0), (1.0, 1.0, -1.0), (1.0, 1.0, 1.0)], [], [(0, 1, 3, 2), (2, 3, 7, 6), (6, 7, 5, 4), (4, 5, 1, 0), (2, 6, 4, 0), (7, 3, 1, 5)])
_uv = me_cube_033.uv_layers.new(name='UVMap')
_uv.uv.foreach_set('vector', [0.375, 0.0, 0.625, 0.0, 0.625, 0.25, 0.375, 0.25, 0.375, 0.25, 0.625, 0.25, 0.625, 0.5, 0.375, 0.5, 0.375, 0.5, 0.625, 0.5, 0.625, 0.75, 0.375, 0.75, 0.375, 0.75, 0.625, 0.75, 0.625, 1.0, 0.375, 1.0, 0.125, 0.5, 0.375, 0.5, 0.375, 0.75, 0.125, 0.75, 0.625, 0.5, 0.875, 0.5, 0.875, 0.75, 0.625, 0.75])
me_cube_033.materials.append(mat_parede)
me_cube_033.update()
me_cube_045 = bpy.data.meshes.new('Cube.045')
me_cube_045.from_pydata([(-1.0, -1.0, -1.0), (-1.0, -1.0, 1.0), (-1.0, 1.0, -1.0), (-1.0, 1.0, 1.0), (1.0, -1.0, -1.0), (1.0, -1.0, 1.0), (1.0, 1.0, -1.0), (1.0, 1.0, 1.0)], [], [(0, 1, 3, 2), (2, 3, 7, 6), (6, 7, 5, 4), (4, 5, 1, 0), (2, 6, 4, 0), (7, 3, 1, 5)])
_uv = me_cube_045.uv_layers.new(name='UVMap')
_uv.uv.foreach_set('vector', [0.375, 0.0, 0.625, 0.0, 0.625, 0.25, 0.375, 0.25, 0.375, 0.25, 0.625, 0.25, 0.625, 0.5, 0.375, 0.5, 0.375, 0.5, 0.625, 0.5, 0.625, 0.75, 0.375, 0.75, 0.375, 0.75, 0.625, 0.75, 0.625, 1.0, 0.375, 1.0, 0.125, 0.5, 0.375, 0.5, 0.375, 0.75, 0.125, 0.75, 0.625, 0.5, 0.875, 0.5, 0.875, 0.75, 0.625, 0.75])
me_cube_045.materials.append(mat_parede)
me_cube_045.update()
me_cube_046 = bpy.data.meshes.new('Cube.046')
me_cube_046.from_pydata([(-1.0, -1.0, -1.0), (-1.0, -1.0, 1.0), (-1.0, 1.0, -1.0), (-1.0, 1.0, 1.0), (1.0, -1.0, -1.0), (1.0, -1.0, 1.0), (1.0, 1.0, -1.0), (1.0, 1.0, 1.0)], [], [(0, 1, 3, 2), (2, 3, 7, 6), (6, 7, 5, 4), (4, 5, 1, 0), (2, 6, 4, 0), (7, 3, 1, 5)])
_uv = me_cube_046.uv_layers.new(name='UVMap')
_uv.uv.foreach_set('vector', [0.375, 0.0, 0.625, 0.0, 0.625, 0.25, 0.375, 0.25, 0.375, 0.25, 0.625, 0.25, 0.625, 0.5, 0.375, 0.5, 0.375, 0.5, 0.625, 0.5, 0.625, 0.75, 0.375, 0.75, 0.375, 0.75, 0.625, 0.75, 0.625, 1.0, 0.375, 1.0, 0.125, 0.5, 0.375, 0.5, 0.375, 0.75, 0.125, 0.75, 0.625, 0.5, 0.875, 0.5, 0.875, 0.75, 0.625, 0.75])
me_cube_046.materials.append(mat_parede)
me_cube_046.update()
me_cube_047 = bpy.data.meshes.new('Cube.047')
me_cube_047.from_pydata([(-1.0, -1.0, -1.0), (-1.0, -1.0, 1.0), (-1.0, 1.0, -1.0), (-1.0, 1.0, 1.0), (1.0, -1.0, -1.0), (1.0, -1.0, 1.0), (1.0, 1.0, -1.0), (1.0, 1.0, 1.0)], [], [(0, 1, 3, 2), (2, 3, 7, 6), (6, 7, 5, 4), (4, 5, 1, 0), (2, 6, 4, 0), (7, 3, 1, 5)])
_uv = me_cube_047.uv_layers.new(name='UVMap')
_uv.uv.foreach_set('vector', [0.375, 0.0, 0.625, 0.0, 0.625, 0.25, 0.375, 0.25, 0.375, 0.25, 0.625, 0.25, 0.625, 0.5, 0.375, 0.5, 0.375, 0.5, 0.625, 0.5, 0.625, 0.75, 0.375, 0.75, 0.375, 0.75, 0.625, 0.75, 0.625, 1.0, 0.375, 1.0, 0.125, 0.5, 0.375, 0.5, 0.375, 0.75, 0.125, 0.75, 0.625, 0.5, 0.875, 0.5, 0.875, 0.75, 0.625, 0.75])
me_cube_047.materials.append(mat_parede)
me_cube_047.update()
me_cube_048 = bpy.data.meshes.new('Cube.048')
me_cube_048.from_pydata([(-1.0, -1.0, -1.0), (-1.0, -1.0, 1.0), (-1.0, 1.0, -1.0), (-1.0, 1.0, 1.0), (1.0, -1.0, -1.0), (1.0, -1.0, 1.0), (1.0, 1.0, -1.0), (1.0, 1.0, 1.0)], [], [(0, 1, 3, 2), (2, 3, 7, 6), (6, 7, 5, 4), (4, 5, 1, 0), (2, 6, 4, 0), (7, 3, 1, 5)])
_uv = me_cube_048.uv_layers.new(name='UVMap')
_uv.uv.foreach_set('vector', [0.375, 0.0, 0.625, 0.0, 0.625, 0.25, 0.375, 0.25, 0.375, 0.25, 0.625, 0.25, 0.625, 0.5, 0.375, 0.5, 0.375, 0.5, 0.625, 0.5, 0.625, 0.75, 0.375, 0.75, 0.375, 0.75, 0.625, 0.75, 0.625, 1.0, 0.375, 1.0, 0.125, 0.5, 0.375, 0.5, 0.375, 0.75, 0.125, 0.75, 0.625, 0.5, 0.875, 0.5, 0.875, 0.75, 0.625, 0.75])
me_cube_048.materials.append(mat_parede)
me_cube_048.update()
me_cube_049 = bpy.data.meshes.new('Cube.049')
me_cube_049.from_pydata([(-1.0, -1.0, -1.0), (-1.0, -1.0, 1.0), (-1.0, 1.0, -1.0), (-1.0, 1.0, 1.0), (1.0, -1.0, -1.0), (1.0, -1.0, 1.0), (1.0, 1.0, -1.0), (1.0, 1.0, 1.0)], [], [(0, 1, 3, 2), (2, 3, 7, 6), (6, 7, 5, 4), (4, 5, 1, 0), (2, 6, 4, 0), (7, 3, 1, 5)])
_uv = me_cube_049.uv_layers.new(name='UVMap')
_uv.uv.foreach_set('vector', [0.375, 0.0, 0.625, 0.0, 0.625, 0.25, 0.375, 0.25, 0.375, 0.25, 0.625, 0.25, 0.625, 0.5, 0.375, 0.5, 0.375, 0.5, 0.625, 0.5, 0.625, 0.75, 0.375, 0.75, 0.375, 0.75, 0.625, 0.75, 0.625, 1.0, 0.375, 1.0, 0.125, 0.5, 0.375, 0.5, 0.375, 0.75, 0.125, 0.75, 0.625, 0.5, 0.875, 0.5, 0.875, 0.75, 0.625, 0.75])
me_cube_049.materials.append(mat_parede)
me_cube_049.update()
me_cube_050 = bpy.data.meshes.new('Cube.050')
me_cube_050.from_pydata([(-1.0, -1.0, -1.0), (-1.0, -1.0, 1.0), (-1.0, 1.0, -1.0), (-1.0, 1.0, 1.0), (1.0, -1.0, -1.0), (1.0, -1.0, 1.0), (1.0, 1.0, -1.0), (1.0, 1.0, 1.0)], [], [(0, 1, 3, 2), (2, 3, 7, 6), (6, 7, 5, 4), (4, 5, 1, 0), (2, 6, 4, 0), (7, 3, 1, 5)])
_uv = me_cube_050.uv_layers.new(name='UVMap')
_uv.uv.foreach_set('vector', [0.375, 0.0, 0.625, 0.0, 0.625, 0.25, 0.375, 0.25, 0.375, 0.25, 0.625, 0.25, 0.625, 0.5, 0.375, 0.5, 0.375, 0.5, 0.625, 0.5, 0.625, 0.75, 0.375, 0.75, 0.375, 0.75, 0.625, 0.75, 0.625, 1.0, 0.375, 1.0, 0.125, 0.5, 0.375, 0.5, 0.375, 0.75, 0.125, 0.75, 0.625, 0.5, 0.875, 0.5, 0.875, 0.75, 0.625, 0.75])
me_cube_050.materials.append(mat_parede)
me_cube_050.update()
me_cube_051 = bpy.data.meshes.new('Cube.051')
me_cube_051.from_pydata([(-1.0, -1.0, -1.0), (-1.0, -1.0, 1.0), (-1.0, 1.0, -1.0), (-1.0, 1.0, 1.0), (1.0, -1.0, -1.0), (1.0, -1.0, 1.0), (1.0, 1.0, -1.0), (1.0, 1.0, 1.0)], [], [(0, 1, 3, 2), (2, 3, 7, 6), (6, 7, 5, 4), (4, 5, 1, 0), (2, 6, 4, 0), (7, 3, 1, 5)])
_uv = me_cube_051.uv_layers.new(name='UVMap')
_uv.uv.foreach_set('vector', [0.375, 0.0, 0.625, 0.0, 0.625, 0.25, 0.375, 0.25, 0.375, 0.25, 0.625, 0.25, 0.625, 0.5, 0.375, 0.5, 0.375, 0.5, 0.625, 0.5, 0.625, 0.75, 0.375, 0.75, 0.375, 0.75, 0.625, 0.75, 0.625, 1.0, 0.375, 1.0, 0.125, 0.5, 0.375, 0.5, 0.375, 0.75, 0.125, 0.75, 0.625, 0.5, 0.875, 0.5, 0.875, 0.75, 0.625, 0.75])
me_cube_051.materials.append(mat_parede)
me_cube_051.update()
me_cube_052 = bpy.data.meshes.new('Cube.052')
me_cube_052.from_pydata([(-1.0, -1.0, -1.0), (-1.0, -1.0, 1.0), (-1.0, 1.0, -1.0), (-1.0, 1.0, 1.0), (1.0, -1.0, -1.0), (1.0, -1.0, 1.0), (1.0, 1.0, -1.0), (1.0, 1.0, 1.0)], [], [(0, 1, 3, 2), (2, 3, 7, 6), (6, 7, 5, 4), (4, 5, 1, 0), (2, 6, 4, 0), (7, 3, 1, 5)])
_uv = me_cube_052.uv_layers.new(name='UVMap')
_uv.uv.foreach_set('vector', [0.375, 0.0, 0.625, 0.0, 0.625, 0.25, 0.375, 0.25, 0.375, 0.25, 0.625, 0.25, 0.625, 0.5, 0.375, 0.5, 0.375, 0.5, 0.625, 0.5, 0.625, 0.75, 0.375, 0.75, 0.375, 0.75, 0.625, 0.75, 0.625, 1.0, 0.375, 1.0, 0.125, 0.5, 0.375, 0.5, 0.375, 0.75, 0.125, 0.75, 0.625, 0.5, 0.875, 0.5, 0.875, 0.75, 0.625, 0.75])
me_cube_052.materials.append(mat_parede)
me_cube_052.update()
me_cube_053 = bpy.data.meshes.new('Cube.053')
me_cube_053.from_pydata([(-1.0, -1.0, -1.0), (-1.0, -1.0, 1.0), (-1.0, 1.0, -1.0), (-1.0, 1.0, 1.0), (1.0, -1.0, -1.0), (1.0, -1.0, 1.0), (1.0, 1.0, -1.0), (1.0, 1.0, 1.0)], [], [(0, 1, 3, 2), (2, 3, 7, 6), (6, 7, 5, 4), (4, 5, 1, 0), (2, 6, 4, 0), (7, 3, 1, 5)])
_uv = me_cube_053.uv_layers.new(name='UVMap')
_uv.uv.foreach_set('vector', [0.375, 0.0, 0.625, 0.0, 0.625, 0.25, 0.375, 0.25, 0.375, 0.25, 0.625, 0.25, 0.625, 0.5, 0.375, 0.5, 0.375, 0.5, 0.625, 0.5, 0.625, 0.75, 0.375, 0.75, 0.375, 0.75, 0.625, 0.75, 0.625, 1.0, 0.375, 1.0, 0.125, 0.5, 0.375, 0.5, 0.375, 0.75, 0.125, 0.75, 0.625, 0.5, 0.875, 0.5, 0.875, 0.75, 0.625, 0.75])
me_cube_053.materials.append(mat_parede)
me_cube_053.update()
me_cube_054 = bpy.data.meshes.new('Cube.054')
me_cube_054.from_pydata([(-1.0, -1.0, -1.0), (-1.0, -1.0, 1.0), (-1.0, 1.0, -1.0), (-1.0, 1.0, 1.0), (1.0, -1.0, -1.0), (1.0, -1.0, 1.0), (1.0, 1.0, -1.0), (1.0, 1.0, 1.0)], [], [(0, 1, 3, 2), (2, 3, 7, 6), (6, 7, 5, 4), (4, 5, 1, 0), (2, 6, 4, 0), (7, 3, 1, 5)])
_uv = me_cube_054.uv_layers.new(name='UVMap')
_uv.uv.foreach_set('vector', [0.375, 0.0, 0.625, 0.0, 0.625, 0.25, 0.375, 0.25, 0.375, 0.25, 0.625, 0.25, 0.625, 0.5, 0.375, 0.5, 0.375, 0.5, 0.625, 0.5, 0.625, 0.75, 0.375, 0.75, 0.375, 0.75, 0.625, 0.75, 0.625, 1.0, 0.375, 1.0, 0.125, 0.5, 0.375, 0.5, 0.375, 0.75, 0.125, 0.75, 0.625, 0.5, 0.875, 0.5, 0.875, 0.75, 0.625, 0.75])
me_cube_054.materials.append(mat_parede)
me_cube_054.update()
me_cube_055 = bpy.data.meshes.new('Cube.055')
me_cube_055.from_pydata([(-1.0, -1.0, -1.0), (-1.0, -1.0, 1.0), (-1.0, 1.0, -1.0), (-1.0, 1.0, 1.0), (1.0, -1.0, -1.0), (1.0, -1.0, 1.0), (1.0, 1.0, -1.0), (1.0, 1.0, 1.0)], [], [(0, 1, 3, 2), (2, 3, 7, 6), (6, 7, 5, 4), (4, 5, 1, 0), (2, 6, 4, 0), (7, 3, 1, 5)])
_uv = me_cube_055.uv_layers.new(name='UVMap')
_uv.uv.foreach_set('vector', [0.375, 0.0, 0.625, 0.0, 0.625, 0.25, 0.375, 0.25, 0.375, 0.25, 0.625, 0.25, 0.625, 0.5, 0.375, 0.5, 0.375, 0.5, 0.625, 0.5, 0.625, 0.75, 0.375, 0.75, 0.375, 0.75, 0.625, 0.75, 0.625, 1.0, 0.375, 1.0, 0.125, 0.5, 0.375, 0.5, 0.375, 0.75, 0.125, 0.75, 0.625, 0.5, 0.875, 0.5, 0.875, 0.75, 0.625, 0.75])
me_cube_055.materials.append(mat_parede)
me_cube_055.update()
me_cube_056 = bpy.data.meshes.new('Cube.056')
me_cube_056.from_pydata([(-1.0, -1.0, -1.0), (-1.0, -1.0, 1.0), (-1.0, 1.0, -1.0), (-1.0, 1.0, 1.0), (1.0, -1.0, -1.0), (1.0, -1.0, 1.0), (1.0, 1.0, -1.0), (1.0, 1.0, 1.0)], [], [(0, 1, 3, 2), (2, 3, 7, 6), (6, 7, 5, 4), (4, 5, 1, 0), (2, 6, 4, 0), (7, 3, 1, 5)])
_uv = me_cube_056.uv_layers.new(name='UVMap')
_uv.uv.foreach_set('vector', [0.375, 0.0, 0.625, 0.0, 0.625, 0.25, 0.375, 0.25, 0.375, 0.25, 0.625, 0.25, 0.625, 0.5, 0.375, 0.5, 0.375, 0.5, 0.625, 0.5, 0.625, 0.75, 0.375, 0.75, 0.375, 0.75, 0.625, 0.75, 0.625, 1.0, 0.375, 1.0, 0.125, 0.5, 0.375, 0.5, 0.375, 0.75, 0.125, 0.75, 0.625, 0.5, 0.875, 0.5, 0.875, 0.75, 0.625, 0.75])
me_cube_056.materials.append(mat_parede)
me_cube_056.update()
me_cube_057 = bpy.data.meshes.new('Cube.057')
me_cube_057.from_pydata([(-1.0, -1.0, -1.0), (-1.0, -1.0, 1.0), (-1.0, 1.0, -1.0), (-1.0, 1.0, 1.0), (1.0, -1.0, -1.0), (1.0, -1.0, 1.0), (1.0, 1.0, -1.0), (1.0, 1.0, 1.0)], [], [(0, 1, 3, 2), (2, 3, 7, 6), (6, 7, 5, 4), (4, 5, 1, 0), (2, 6, 4, 0), (7, 3, 1, 5)])
_uv = me_cube_057.uv_layers.new(name='UVMap')
_uv.uv.foreach_set('vector', [0.375, 0.0, 0.625, 0.0, 0.625, 0.25, 0.375, 0.25, 0.375, 0.25, 0.625, 0.25, 0.625, 0.5, 0.375, 0.5, 0.375, 0.5, 0.625, 0.5, 0.625, 0.75, 0.375, 0.75, 0.375, 0.75, 0.625, 0.75, 0.625, 1.0, 0.375, 1.0, 0.125, 0.5, 0.375, 0.5, 0.375, 0.75, 0.125, 0.75, 0.625, 0.5, 0.875, 0.5, 0.875, 0.75, 0.625, 0.75])
me_cube_057.materials.append(mat_parede)
me_cube_057.update()
me_cube_058 = bpy.data.meshes.new('Cube.058')
me_cube_058.from_pydata([(-1.0, -1.0, -1.0), (-1.0, -1.0, 1.0), (-1.0, 1.0, -1.0), (-1.0, 1.0, 1.0), (1.0, -1.0, -1.0), (1.0, -1.0, 1.0), (1.0, 1.0, -1.0), (1.0, 1.0, 1.0)], [], [(0, 1, 3, 2), (2, 3, 7, 6), (6, 7, 5, 4), (4, 5, 1, 0), (2, 6, 4, 0), (7, 3, 1, 5)])
_uv = me_cube_058.uv_layers.new(name='UVMap')
_uv.uv.foreach_set('vector', [0.375, 0.0, 0.625, 0.0, 0.625, 0.25, 0.375, 0.25, 0.375, 0.25, 0.625, 0.25, 0.625, 0.5, 0.375, 0.5, 0.375, 0.5, 0.625, 0.5, 0.625, 0.75, 0.375, 0.75, 0.375, 0.75, 0.625, 0.75, 0.625, 1.0, 0.375, 1.0, 0.125, 0.5, 0.375, 0.5, 0.375, 0.75, 0.125, 0.75, 0.625, 0.5, 0.875, 0.5, 0.875, 0.75, 0.625, 0.75])
me_cube_058.materials.append(mat_parede)
me_cube_058.update()
me_cube_059 = bpy.data.meshes.new('Cube.059')
me_cube_059.from_pydata([(-1.0, -1.0, -1.0), (-1.0, -1.0, 1.0), (-1.0, 1.0, -1.0), (-1.0, 1.0, 1.0), (1.0, -1.0, -1.0), (1.0, -1.0, 1.0), (1.0, 1.0, -1.0), (1.0, 1.0, 1.0)], [], [(0, 1, 3, 2), (2, 3, 7, 6), (6, 7, 5, 4), (4, 5, 1, 0), (2, 6, 4, 0), (7, 3, 1, 5)])
_uv = me_cube_059.uv_layers.new(name='UVMap')
_uv.uv.foreach_set('vector', [0.375, 0.0, 0.625, 0.0, 0.625, 0.25, 0.375, 0.25, 0.375, 0.25, 0.625, 0.25, 0.625, 0.5, 0.375, 0.5, 0.375, 0.5, 0.625, 0.5, 0.625, 0.75, 0.375, 0.75, 0.375, 0.75, 0.625, 0.75, 0.625, 1.0, 0.375, 1.0, 0.125, 0.5, 0.375, 0.5, 0.375, 0.75, 0.125, 0.75, 0.625, 0.5, 0.875, 0.5, 0.875, 0.75, 0.625, 0.75])
me_cube_059.materials.append(mat_parede)
me_cube_059.update()
me_cube_060 = bpy.data.meshes.new('Cube.060')
me_cube_060.from_pydata([(-1.0, -1.0, -1.0), (-1.0, -1.0, 1.0), (-1.0, 1.0, -1.0), (-1.0, 1.0, 1.0), (1.0, -1.0, -1.0), (1.0, -1.0, 1.0), (1.0, 1.0, -1.0), (1.0, 1.0, 1.0)], [], [(0, 1, 3, 2), (2, 3, 7, 6), (6, 7, 5, 4), (4, 5, 1, 0), (2, 6, 4, 0), (7, 3, 1, 5)])
_uv = me_cube_060.uv_layers.new(name='UVMap')
_uv.uv.foreach_set('vector', [0.375, 0.0, 0.625, 0.0, 0.625, 0.25, 0.375, 0.25, 0.375, 0.25, 0.625, 0.25, 0.625, 0.5, 0.375, 0.5, 0.375, 0.5, 0.625, 0.5, 0.625, 0.75, 0.375, 0.75, 0.375, 0.75, 0.625, 0.75, 0.625, 1.0, 0.375, 1.0, 0.125, 0.5, 0.375, 0.5, 0.375, 0.75, 0.125, 0.75, 0.625, 0.5, 0.875, 0.5, 0.875, 0.75, 0.625, 0.75])
me_cube_060.materials.append(mat_parede)
me_cube_060.update()
me_cube_061 = bpy.data.meshes.new('Cube.061')
me_cube_061.from_pydata([(-1.0, -1.0, -1.0), (-1.0, -1.0, 1.0), (-1.0, 1.0, -1.0), (-1.0, 1.0, 1.0), (1.0, -1.0, -1.0), (1.0, -1.0, 1.0), (1.0, 1.0, -1.0), (1.0, 1.0, 1.0)], [], [(0, 1, 3, 2), (2, 3, 7, 6), (6, 7, 5, 4), (4, 5, 1, 0), (2, 6, 4, 0), (7, 3, 1, 5)])
_uv = me_cube_061.uv_layers.new(name='UVMap')
_uv.uv.foreach_set('vector', [0.375, 0.0, 0.625, 0.0, 0.625, 0.25, 0.375, 0.25, 0.375, 0.25, 0.625, 0.25, 0.625, 0.5, 0.375, 0.5, 0.375, 0.5, 0.625, 0.5, 0.625, 0.75, 0.375, 0.75, 0.375, 0.75, 0.625, 0.75, 0.625, 1.0, 0.375, 1.0, 0.125, 0.5, 0.375, 0.5, 0.375, 0.75, 0.125, 0.75, 0.625, 0.5, 0.875, 0.5, 0.875, 0.75, 0.625, 0.75])
me_cube_061.materials.append(mat_parede)
me_cube_061.update()
me_cube_062 = bpy.data.meshes.new('Cube.062')
me_cube_062.from_pydata([(-1.0, -1.0, -1.0), (-1.0, -1.0, 1.0), (-1.0, 1.0, -1.0), (-1.0, 1.0, 1.0), (1.0, -1.0, -1.0), (1.0, -1.0, 1.0), (1.0, 1.0, -1.0), (1.0, 1.0, 1.0)], [], [(0, 1, 3, 2), (2, 3, 7, 6), (6, 7, 5, 4), (4, 5, 1, 0), (2, 6, 4, 0), (7, 3, 1, 5)])
_uv = me_cube_062.uv_layers.new(name='UVMap')
_uv.uv.foreach_set('vector', [0.375, 0.0, 0.625, 0.0, 0.625, 0.25, 0.375, 0.25, 0.375, 0.25, 0.625, 0.25, 0.625, 0.5, 0.375, 0.5, 0.375, 0.5, 0.625, 0.5, 0.625, 0.75, 0.375, 0.75, 0.375, 0.75, 0.625, 0.75, 0.625, 1.0, 0.375, 1.0, 0.125, 0.5, 0.375, 0.5, 0.375, 0.75, 0.125, 0.75, 0.625, 0.5, 0.875, 0.5, 0.875, 0.75, 0.625, 0.75])
me_cube_062.materials.append(mat_parede)
me_cube_062.update()
me_cube_063 = bpy.data.meshes.new('Cube.063')
me_cube_063.from_pydata([(-1.0, -1.0, -1.0), (-1.0, -1.0, 1.0), (-1.0, 1.0, -1.0), (-1.0, 1.0, 1.0), (1.0, -1.0, -1.0), (1.0, -1.0, 1.0), (1.0, 1.0, -1.0), (1.0, 1.0, 1.0)], [], [(0, 1, 3, 2), (2, 3, 7, 6), (6, 7, 5, 4), (4, 5, 1, 0), (2, 6, 4, 0), (7, 3, 1, 5)])
_uv = me_cube_063.uv_layers.new(name='UVMap')
_uv.uv.foreach_set('vector', [0.375, 0.0, 0.625, 0.0, 0.625, 0.25, 0.375, 0.25, 0.375, 0.25, 0.625, 0.25, 0.625, 0.5, 0.375, 0.5, 0.375, 0.5, 0.625, 0.5, 0.625, 0.75, 0.375, 0.75, 0.375, 0.75, 0.625, 0.75, 0.625, 1.0, 0.375, 1.0, 0.125, 0.5, 0.375, 0.5, 0.375, 0.75, 0.125, 0.75, 0.625, 0.5, 0.875, 0.5, 0.875, 0.75, 0.625, 0.75])
me_cube_063.materials.append(mat_parede)
me_cube_063.update()
me_cube_064 = bpy.data.meshes.new('Cube.064')
me_cube_064.from_pydata([(-1.0, -1.0, -1.0), (-1.0, -1.0, 1.0), (-1.0, 1.0, -1.0), (-1.0, 1.0, 1.0), (1.0, -1.0, -1.0), (1.0, -1.0, 1.0), (1.0, 1.0, -1.0), (1.0, 1.0, 1.0)], [], [(0, 1, 3, 2), (2, 3, 7, 6), (6, 7, 5, 4), (4, 5, 1, 0), (2, 6, 4, 0), (7, 3, 1, 5)])
_uv = me_cube_064.uv_layers.new(name='UVMap')
_uv.uv.foreach_set('vector', [0.375, 0.0, 0.625, 0.0, 0.625, 0.25, 0.375, 0.25, 0.375, 0.25, 0.625, 0.25, 0.625, 0.5, 0.375, 0.5, 0.375, 0.5, 0.625, 0.5, 0.625, 0.75, 0.375, 0.75, 0.375, 0.75, 0.625, 0.75, 0.625, 1.0, 0.375, 1.0, 0.125, 0.5, 0.375, 0.5, 0.375, 0.75, 0.125, 0.75, 0.625, 0.5, 0.875, 0.5, 0.875, 0.75, 0.625, 0.75])
me_cube_064.materials.append(mat_parede)
me_cube_064.update()
me_cube_065 = bpy.data.meshes.new('Cube.065')
me_cube_065.from_pydata([(-1.0, -1.0, -1.0), (-1.0, -1.0, 1.0), (-1.0, 1.0, -1.0), (-1.0, 1.0, 1.0), (1.0, -1.0, -1.0), (1.0, -1.0, 1.0), (1.0, 1.0, -1.0), (1.0, 1.0, 1.0)], [], [(0, 1, 3, 2), (2, 3, 7, 6), (6, 7, 5, 4), (4, 5, 1, 0), (2, 6, 4, 0), (7, 3, 1, 5)])
_uv = me_cube_065.uv_layers.new(name='UVMap')
_uv.uv.foreach_set('vector', [0.375, 0.0, 0.625, 0.0, 0.625, 0.25, 0.375, 0.25, 0.375, 0.25, 0.625, 0.25, 0.625, 0.5, 0.375, 0.5, 0.375, 0.5, 0.625, 0.5, 0.625, 0.75, 0.375, 0.75, 0.375, 0.75, 0.625, 0.75, 0.625, 1.0, 0.375, 1.0, 0.125, 0.5, 0.375, 0.5, 0.375, 0.75, 0.125, 0.75, 0.625, 0.5, 0.875, 0.5, 0.875, 0.75, 0.625, 0.75])
me_cube_065.materials.append(mat_parede)
me_cube_065.update()
me_cube_066 = bpy.data.meshes.new('Cube.066')
me_cube_066.from_pydata([(-1.0, -1.0, -1.0), (-1.0, -1.0, 1.0), (-1.0, 1.0, -1.0), (-1.0, 1.0, 1.0), (1.0, -1.0, -1.0), (1.0, -1.0, 1.0), (1.0, 1.0, -1.0), (1.0, 1.0, 1.0)], [], [(0, 1, 3, 2), (2, 3, 7, 6), (6, 7, 5, 4), (4, 5, 1, 0), (2, 6, 4, 0), (7, 3, 1, 5)])
_uv = me_cube_066.uv_layers.new(name='UVMap')
_uv.uv.foreach_set('vector', [0.375, 0.0, 0.625, 0.0, 0.625, 0.25, 0.375, 0.25, 0.375, 0.25, 0.625, 0.25, 0.625, 0.5, 0.375, 0.5, 0.375, 0.5, 0.625, 0.5, 0.625, 0.75, 0.375, 0.75, 0.375, 0.75, 0.625, 0.75, 0.625, 1.0, 0.375, 1.0, 0.125, 0.5, 0.375, 0.5, 0.375, 0.75, 0.125, 0.75, 0.625, 0.5, 0.875, 0.5, 0.875, 0.75, 0.625, 0.75])
me_cube_066.materials.append(mat_parede)
me_cube_066.update()
me_cube_067 = bpy.data.meshes.new('Cube.067')
me_cube_067.from_pydata([(-1.0, -1.0, -1.0), (-1.0, -1.0, 1.0), (-1.0, 1.0, -1.0), (-1.0, 1.0, 1.0), (1.0, -1.0, -1.0), (1.0, -1.0, 1.0), (1.0, 1.0, -1.0), (1.0, 1.0, 1.0)], [], [(0, 1, 3, 2), (2, 3, 7, 6), (6, 7, 5, 4), (4, 5, 1, 0), (2, 6, 4, 0), (7, 3, 1, 5)])
_uv = me_cube_067.uv_layers.new(name='UVMap')
_uv.uv.foreach_set('vector', [0.375, 0.0, 0.625, 0.0, 0.625, 0.25, 0.375, 0.25, 0.375, 0.25, 0.625, 0.25, 0.625, 0.5, 0.375, 0.5, 0.375, 0.5, 0.625, 0.5, 0.625, 0.75, 0.375, 0.75, 0.375, 0.75, 0.625, 0.75, 0.625, 1.0, 0.375, 1.0, 0.125, 0.5, 0.375, 0.5, 0.375, 0.75, 0.125, 0.75, 0.625, 0.5, 0.875, 0.5, 0.875, 0.75, 0.625, 0.75])
me_cube_067.materials.append(mat_parede)
me_cube_067.update()
me_cube_068 = bpy.data.meshes.new('Cube.068')
me_cube_068.from_pydata([(-1.0, -1.0, -1.0), (-1.0, -1.0, 1.0), (-1.0, 1.0, -1.0), (-1.0, 1.0, 1.0), (1.0, -1.0, -1.0), (1.0, -1.0, 1.0), (1.0, 1.0, -1.0), (1.0, 1.0, 1.0)], [], [(0, 1, 3, 2), (2, 3, 7, 6), (6, 7, 5, 4), (4, 5, 1, 0), (2, 6, 4, 0), (7, 3, 1, 5)])
_uv = me_cube_068.uv_layers.new(name='UVMap')
_uv.uv.foreach_set('vector', [0.375, 0.0, 0.625, 0.0, 0.625, 0.25, 0.375, 0.25, 0.375, 0.25, 0.625, 0.25, 0.625, 0.5, 0.375, 0.5, 0.375, 0.5, 0.625, 0.5, 0.625, 0.75, 0.375, 0.75, 0.375, 0.75, 0.625, 0.75, 0.625, 1.0, 0.375, 1.0, 0.125, 0.5, 0.375, 0.5, 0.375, 0.75, 0.125, 0.75, 0.625, 0.5, 0.875, 0.5, 0.875, 0.75, 0.625, 0.75])
me_cube_068.materials.append(mat_parede)
me_cube_068.update()
me_cube_069 = bpy.data.meshes.new('Cube.069')
me_cube_069.from_pydata([(-1.0, -1.0, -1.0), (-1.0, -1.0, 1.0), (-1.0, 1.0, -1.0), (-1.0, 1.0, 1.0), (1.0, -1.0, -1.0), (1.0, -1.0, 1.0), (1.0, 1.0, -1.0), (1.0, 1.0, 1.0)], [], [(0, 1, 3, 2), (2, 3, 7, 6), (6, 7, 5, 4), (4, 5, 1, 0), (2, 6, 4, 0), (7, 3, 1, 5)])
_uv = me_cube_069.uv_layers.new(name='UVMap')
_uv.uv.foreach_set('vector', [0.375, 0.0, 0.625, 0.0, 0.625, 0.25, 0.375, 0.25, 0.375, 0.25, 0.625, 0.25, 0.625, 0.5, 0.375, 0.5, 0.375, 0.5, 0.625, 0.5, 0.625, 0.75, 0.375, 0.75, 0.375, 0.75, 0.625, 0.75, 0.625, 1.0, 0.375, 1.0, 0.125, 0.5, 0.375, 0.5, 0.375, 0.75, 0.125, 0.75, 0.625, 0.5, 0.875, 0.5, 0.875, 0.75, 0.625, 0.75])
me_cube_069.materials.append(mat_parede)
me_cube_069.update()
me_cube_070 = bpy.data.meshes.new('Cube.070')
me_cube_070.from_pydata([(-1.0, -1.0, -1.0), (-1.0, -1.0, 1.0), (-1.0, 1.0, -1.0), (-1.0, 1.0, 1.0), (1.0, -1.0, -1.0), (1.0, -1.0, 1.0), (1.0, 1.0, -1.0), (1.0, 1.0, 1.0)], [], [(0, 1, 3, 2), (2, 3, 7, 6), (6, 7, 5, 4), (4, 5, 1, 0), (2, 6, 4, 0), (7, 3, 1, 5)])
_uv = me_cube_070.uv_layers.new(name='UVMap')
_uv.uv.foreach_set('vector', [0.375, 0.0, 0.625, 0.0, 0.625, 0.25, 0.375, 0.25, 0.375, 0.25, 0.625, 0.25, 0.625, 0.5, 0.375, 0.5, 0.375, 0.5, 0.625, 0.5, 0.625, 0.75, 0.375, 0.75, 0.375, 0.75, 0.625, 0.75, 0.625, 1.0, 0.375, 1.0, 0.125, 0.5, 0.375, 0.5, 0.375, 0.75, 0.125, 0.75, 0.625, 0.5, 0.875, 0.5, 0.875, 0.75, 0.625, 0.75])
me_cube_070.materials.append(mat_parede)
me_cube_070.update()
me_cube_071 = bpy.data.meshes.new('Cube.071')
me_cube_071.from_pydata([(-1.0, -1.0, -1.0), (-1.0, -1.0, 1.0), (-1.0, 1.0, -1.0), (-1.0, 1.0, 1.0), (1.0, -1.0, -1.0), (1.0, -1.0, 1.0), (1.0, 1.0, -1.0), (1.0, 1.0, 1.0)], [], [(0, 1, 3, 2), (2, 3, 7, 6), (6, 7, 5, 4), (4, 5, 1, 0), (2, 6, 4, 0), (7, 3, 1, 5)])
_uv = me_cube_071.uv_layers.new(name='UVMap')
_uv.uv.foreach_set('vector', [0.375, 0.0, 0.625, 0.0, 0.625, 0.25, 0.375, 0.25, 0.375, 0.25, 0.625, 0.25, 0.625, 0.5, 0.375, 0.5, 0.375, 0.5, 0.625, 0.5, 0.625, 0.75, 0.375, 0.75, 0.375, 0.75, 0.625, 0.75, 0.625, 1.0, 0.375, 1.0, 0.125, 0.5, 0.375, 0.5, 0.375, 0.75, 0.125, 0.75, 0.625, 0.5, 0.875, 0.5, 0.875, 0.75, 0.625, 0.75])
me_cube_071.materials.append(mat_parede)
me_cube_071.update()
me_cube_072 = bpy.data.meshes.new('Cube.072')
me_cube_072.from_pydata([(-1.0, -1.0, -1.0), (-1.0, -1.0, 1.0), (-1.0, 1.0, -1.0), (-1.0, 1.0, 1.0), (1.0, -1.0, -1.0), (1.0, -1.0, 1.0), (1.0, 1.0, -1.0), (1.0, 1.0, 1.0)], [], [(0, 1, 3, 2), (2, 3, 7, 6), (6, 7, 5, 4), (4, 5, 1, 0), (2, 6, 4, 0), (7, 3, 1, 5)])
_uv = me_cube_072.uv_layers.new(name='UVMap')
_uv.uv.foreach_set('vector', [0.375, 0.0, 0.625, 0.0, 0.625, 0.25, 0.375, 0.25, 0.375, 0.25, 0.625, 0.25, 0.625, 0.5, 0.375, 0.5, 0.375, 0.5, 0.625, 0.5, 0.625, 0.75, 0.375, 0.75, 0.375, 0.75, 0.625, 0.75, 0.625, 1.0, 0.375, 1.0, 0.125, 0.5, 0.375, 0.5, 0.375, 0.75, 0.125, 0.75, 0.625, 0.5, 0.875, 0.5, 0.875, 0.75, 0.625, 0.75])
me_cube_072.materials.append(mat_parede)
me_cube_072.update()
me_cube_073 = bpy.data.meshes.new('Cube.073')
me_cube_073.from_pydata([(-1.0, -1.0, -1.0), (-1.0, -1.0, 1.0), (-1.0, 1.0, -1.0), (-1.0, 1.0, 1.0), (1.0, -1.0, -1.0), (1.0, -1.0, 1.0), (1.0, 1.0, -1.0), (1.0, 1.0, 1.0)], [], [(0, 1, 3, 2), (2, 3, 7, 6), (6, 7, 5, 4), (4, 5, 1, 0), (2, 6, 4, 0), (7, 3, 1, 5)])
_uv = me_cube_073.uv_layers.new(name='UVMap')
_uv.uv.foreach_set('vector', [0.375, 0.0, 0.625, 0.0, 0.625, 0.25, 0.375, 0.25, 0.375, 0.25, 0.625, 0.25, 0.625, 0.5, 0.375, 0.5, 0.375, 0.5, 0.625, 0.5, 0.625, 0.75, 0.375, 0.75, 0.375, 0.75, 0.625, 0.75, 0.625, 1.0, 0.375, 1.0, 0.125, 0.5, 0.375, 0.5, 0.375, 0.75, 0.125, 0.75, 0.625, 0.5, 0.875, 0.5, 0.875, 0.75, 0.625, 0.75])
me_cube_073.materials.append(mat_parede)
me_cube_073.update()
me_cube_074 = bpy.data.meshes.new('Cube.074')
me_cube_074.from_pydata([(-1.0, -1.0, -1.0), (-1.0, -1.0, 1.0), (-1.0, 1.0, -1.0), (-1.0, 1.0, 1.0), (1.0, -1.0, -1.0), (1.0, -1.0, 1.0), (1.0, 1.0, -1.0), (1.0, 1.0, 1.0)], [], [(0, 1, 3, 2), (2, 3, 7, 6), (6, 7, 5, 4), (4, 5, 1, 0), (2, 6, 4, 0), (7, 3, 1, 5)])
_uv = me_cube_074.uv_layers.new(name='UVMap')
_uv.uv.foreach_set('vector', [0.375, 0.0, 0.625, 0.0, 0.625, 0.25, 0.375, 0.25, 0.375, 0.25, 0.625, 0.25, 0.625, 0.5, 0.375, 0.5, 0.375, 0.5, 0.625, 0.5, 0.625, 0.75, 0.375, 0.75, 0.375, 0.75, 0.625, 0.75, 0.625, 1.0, 0.375, 1.0, 0.125, 0.5, 0.375, 0.5, 0.375, 0.75, 0.125, 0.75, 0.625, 0.5, 0.875, 0.5, 0.875, 0.75, 0.625, 0.75])
me_cube_074.materials.append(mat_parede)
me_cube_074.update()
me_cube_075 = bpy.data.meshes.new('Cube.075')
me_cube_075.from_pydata([(-1.0, -1.0, -1.0), (-1.0, -1.0, 1.0), (-1.0, 1.0, -1.0), (-1.0, 1.0, 1.0), (1.0, -1.0, -1.0), (1.0, -1.0, 1.0), (1.0, 1.0, -1.0), (1.0, 1.0, 1.0)], [], [(0, 1, 3, 2), (2, 3, 7, 6), (6, 7, 5, 4), (4, 5, 1, 0), (2, 6, 4, 0), (7, 3, 1, 5)])
_uv = me_cube_075.uv_layers.new(name='UVMap')
_uv.uv.foreach_set('vector', [0.375, 0.0, 0.625, 0.0, 0.625, 0.25, 0.375, 0.25, 0.375, 0.25, 0.625, 0.25, 0.625, 0.5, 0.375, 0.5, 0.375, 0.5, 0.625, 0.5, 0.625, 0.75, 0.375, 0.75, 0.375, 0.75, 0.625, 0.75, 0.625, 1.0, 0.375, 1.0, 0.125, 0.5, 0.375, 0.5, 0.375, 0.75, 0.125, 0.75, 0.625, 0.5, 0.875, 0.5, 0.875, 0.75, 0.625, 0.75])
me_cube_075.materials.append(mat_parede)
me_cube_075.update()
me_cube_076 = bpy.data.meshes.new('Cube.076')
me_cube_076.from_pydata([(-1.0, -1.0, -1.0), (-1.0, -1.0, 1.0), (-1.0, 1.0, -1.0), (-1.0, 1.0, 1.0), (1.0, -1.0, -1.0), (1.0, -1.0, 1.0), (1.0, 1.0, -1.0), (1.0, 1.0, 1.0)], [], [(0, 1, 3, 2), (2, 3, 7, 6), (6, 7, 5, 4), (4, 5, 1, 0), (2, 6, 4, 0), (7, 3, 1, 5)])
_uv = me_cube_076.uv_layers.new(name='UVMap')
_uv.uv.foreach_set('vector', [0.375, 0.0, 0.625, 0.0, 0.625, 0.25, 0.375, 0.25, 0.375, 0.25, 0.625, 0.25, 0.625, 0.5, 0.375, 0.5, 0.375, 0.5, 0.625, 0.5, 0.625, 0.75, 0.375, 0.75, 0.375, 0.75, 0.625, 0.75, 0.625, 1.0, 0.375, 1.0, 0.125, 0.5, 0.375, 0.5, 0.375, 0.75, 0.125, 0.75, 0.625, 0.5, 0.875, 0.5, 0.875, 0.75, 0.625, 0.75])
me_cube_076.materials.append(mat_parede)
me_cube_076.update()
me_cube_077 = bpy.data.meshes.new('Cube.077')
me_cube_077.from_pydata([(-1.0, -1.0, -1.0), (-1.0, -1.0, 1.0), (-1.0, 1.0, -1.0), (-1.0, 1.0, 1.0), (1.0, -1.0, -1.0), (1.0, -1.0, 1.0), (1.0, 1.0, -1.0), (1.0, 1.0, 1.0)], [], [(0, 1, 3, 2), (2, 3, 7, 6), (6, 7, 5, 4), (4, 5, 1, 0), (2, 6, 4, 0), (7, 3, 1, 5)])
_uv = me_cube_077.uv_layers.new(name='UVMap')
_uv.uv.foreach_set('vector', [0.375, 0.0, 0.625, 0.0, 0.625, 0.25, 0.375, 0.25, 0.375, 0.25, 0.625, 0.25, 0.625, 0.5, 0.375, 0.5, 0.375, 0.5, 0.625, 0.5, 0.625, 0.75, 0.375, 0.75, 0.375, 0.75, 0.625, 0.75, 0.625, 1.0, 0.375, 1.0, 0.125, 0.5, 0.375, 0.5, 0.375, 0.75, 0.125, 0.75, 0.625, 0.5, 0.875, 0.5, 0.875, 0.75, 0.625, 0.75])
me_cube_077.materials.append(mat_parede)
me_cube_077.update()
me_cube_078 = bpy.data.meshes.new('Cube.078')
me_cube_078.from_pydata([(-1.0, -1.0, -1.0), (-1.0, -1.0, 1.0), (-1.0, 1.0, -1.0), (-1.0, 1.0, 1.0), (1.0, -1.0, -1.0), (1.0, -1.0, 1.0), (1.0, 1.0, -1.0), (1.0, 1.0, 1.0)], [], [(0, 1, 3, 2), (2, 3, 7, 6), (6, 7, 5, 4), (4, 5, 1, 0), (2, 6, 4, 0), (7, 3, 1, 5)])
_uv = me_cube_078.uv_layers.new(name='UVMap')
_uv.uv.foreach_set('vector', [0.375, 0.0, 0.625, 0.0, 0.625, 0.25, 0.375, 0.25, 0.375, 0.25, 0.625, 0.25, 0.625, 0.5, 0.375, 0.5, 0.375, 0.5, 0.625, 0.5, 0.625, 0.75, 0.375, 0.75, 0.375, 0.75, 0.625, 0.75, 0.625, 1.0, 0.375, 1.0, 0.125, 0.5, 0.375, 0.5, 0.375, 0.75, 0.125, 0.75, 0.625, 0.5, 0.875, 0.5, 0.875, 0.75, 0.625, 0.75])
me_cube_078.materials.append(mat_parede)
me_cube_078.update()
me_cube_079 = bpy.data.meshes.new('Cube.079')
me_cube_079.from_pydata([(-1.0, -1.0, -1.0), (-1.0, -1.0, 1.0), (-1.0, 1.0, -1.0), (-1.0, 1.0, 1.0), (1.0, -1.0, -1.0), (1.0, -1.0, 1.0), (1.0, 1.0, -1.0), (1.0, 1.0, 1.0)], [], [(0, 1, 3, 2), (2, 3, 7, 6), (6, 7, 5, 4), (4, 5, 1, 0), (2, 6, 4, 0), (7, 3, 1, 5)])
_uv = me_cube_079.uv_layers.new(name='UVMap')
_uv.uv.foreach_set('vector', [0.375, 0.0, 0.625, 0.0, 0.625, 0.25, 0.375, 0.25, 0.375, 0.25, 0.625, 0.25, 0.625, 0.5, 0.375, 0.5, 0.375, 0.5, 0.625, 0.5, 0.625, 0.75, 0.375, 0.75, 0.375, 0.75, 0.625, 0.75, 0.625, 1.0, 0.375, 1.0, 0.125, 0.5, 0.375, 0.5, 0.375, 0.75, 0.125, 0.75, 0.625, 0.5, 0.875, 0.5, 0.875, 0.75, 0.625, 0.75])
me_cube_079.materials.append(mat_madeira)
me_cube_079.update()
me_cube_080 = bpy.data.meshes.new('Cube.080')
me_cube_080.from_pydata([(-1.0, -1.0, -1.0), (-1.0, -1.0, 1.0), (-1.0, 1.0, -1.0), (-1.0, 1.0, 1.0), (1.0, -1.0, -1.0), (1.0, -1.0, 1.0), (1.0, 1.0, -1.0), (1.0, 1.0, 1.0)], [], [(0, 1, 3, 2), (2, 3, 7, 6), (6, 7, 5, 4), (4, 5, 1, 0), (2, 6, 4, 0), (7, 3, 1, 5)])
_uv = me_cube_080.uv_layers.new(name='UVMap')
_uv.uv.foreach_set('vector', [0.375, 0.0, 0.625, 0.0, 0.625, 0.25, 0.375, 0.25, 0.375, 0.25, 0.625, 0.25, 0.625, 0.5, 0.375, 0.5, 0.375, 0.5, 0.625, 0.5, 0.625, 0.75, 0.375, 0.75, 0.375, 0.75, 0.625, 0.75, 0.625, 1.0, 0.375, 1.0, 0.125, 0.5, 0.375, 0.5, 0.375, 0.75, 0.125, 0.75, 0.625, 0.5, 0.875, 0.5, 0.875, 0.75, 0.625, 0.75])
me_cube_080.materials.append(mat_material_004)
me_cube_080.update()
me_cube_081 = bpy.data.meshes.new('Cube.081')
me_cube_081.from_pydata([(-1.0, -1.0, -1.0), (-1.0, -1.0, 1.0), (-1.0, 1.0, -1.0), (-1.0, 1.0, 1.0), (1.0, -1.0, -1.0), (1.0, -1.0, 1.0), (1.0, 1.0, -1.0), (1.0, 1.0, 1.0)], [], [(0, 1, 3, 2), (2, 3, 7, 6), (6, 7, 5, 4), (4, 5, 1, 0), (2, 6, 4, 0), (7, 3, 1, 5)])
_uv = me_cube_081.uv_layers.new(name='UVMap')
_uv.uv.foreach_set('vector', [0.375, 0.0, 0.625, 0.0, 0.625, 0.25, 0.375, 0.25, 0.375, 0.25, 0.625, 0.25, 0.625, 0.5, 0.375, 0.5, 0.375, 0.5, 0.625, 0.5, 0.625, 0.75, 0.375, 0.75, 0.375, 0.75, 0.625, 0.75, 0.625, 1.0, 0.375, 1.0, 0.125, 0.5, 0.375, 0.5, 0.375, 0.75, 0.125, 0.75, 0.625, 0.5, 0.875, 0.5, 0.875, 0.75, 0.625, 0.75])
me_cube_081.materials.append(mat_material_005)
me_cube_081.update()
me_cube = bpy.data.meshes.new('Cube')
me_cube.from_pydata([(-1.0, -1.215, 0.9464), (-1.0, -1.215, 2.745), (-1.0, 1.0, -1.189), (-1.0, 1.0, -0.7413), (1.0, -1.215, 0.9464), (1.0, -1.215, 2.745), (1.0, 1.0, -1.189), (1.0, 1.0, -0.9073)], [], [(0, 1, 3, 2), (2, 3, 7, 6), (6, 7, 5, 4), (4, 5, 1, 0), (2, 6, 4, 0), (7, 3, 1, 5)])
_uv = me_cube.uv_layers.new(name='UVMap')
_uv.uv.foreach_set('vector', [0.375, 0.0, 0.625, 0.0, 0.625, 0.25, 0.375, 0.25, 0.375, 0.25, 0.625, 0.25, 0.625, 0.5, 0.375, 0.5, 0.375, 0.5, 0.625, 0.5, 0.625, 0.75, 0.375, 0.75, 0.375, 0.75, 0.625, 0.75, 0.625, 1.0, 0.375, 1.0, 0.125, 0.5, 0.375, 0.5, 0.375, 0.75, 0.125, 0.75, 0.625, 0.5, 0.875, 0.5, 0.875, 0.75, 0.625, 0.75])
me_cube.materials.append(mat_telhado)
me_cube.update()
me_cube_082 = bpy.data.meshes.new('Cube.082')
me_cube_082.from_pydata([(-1.0, -1.215, 0.9464), (-1.0, -1.215, 2.745), (-1.0, 1.0, -1.627), (-1.0, 1.0, -1.342), (1.0, -1.215, 0.9464), (1.0, -1.215, 2.745), (1.0, 1.0, -1.627), (1.0, 1.0, -1.508)], [], [(0, 1, 3, 2), (2, 3, 7, 6), (6, 7, 5, 4), (4, 5, 1, 0), (2, 6, 4, 0), (7, 3, 1, 5)])
_uv = me_cube_082.uv_layers.new(name='UVMap')
_uv.uv.foreach_set('vector', [0.375, 0.0, 0.625, 0.0, 0.625, 0.25, 0.375, 0.25, 0.375, 0.25, 0.625, 0.25, 0.625, 0.5, 0.375, 0.5, 0.375, 0.5, 0.625, 0.5, 0.625, 0.75, 0.375, 0.75, 0.375, 0.75, 0.625, 0.75, 0.625, 1.0, 0.375, 1.0, 0.125, 0.5, 0.375, 0.5, 0.375, 0.75, 0.125, 0.75, 0.625, 0.5, 0.875, 0.5, 0.875, 0.75, 0.625, 0.75])
me_cube_082.materials.append(mat_telhado)
me_cube_082.update()
me_plane = bpy.data.meshes.new('Plane')
me_plane.from_pydata([(0.4076, -1.0, 0.007733), (0.7589, -0.3607, 0.01042), (0.368, 1.0, 0.007515), (0.7695, 0.1506, -0.0181)], [], [(0, 1, 3, 2)])
_uv = me_plane.uv_layers.new(name='UVMap')
_uv.uv.foreach_set('vector', [0.0, 0.0, 1.0, 0.0, 1.0, 1.0, 0.0, 1.0])
me_plane.materials.append(mat_telhado)
me_plane.update()
me_plane_001 = bpy.data.meshes.new('Plane.001')
me_plane_001.from_pydata([(0.4076, -1.0, 0.007733), (0.7589, -0.3607, 0.01042), (0.368, 1.0, 0.007515), (0.7695, 0.1506, -0.0181)], [], [(0, 1, 3, 2)])
_uv = me_plane_001.uv_layers.new(name='UVMap')
_uv.uv.foreach_set('vector', [0.0, 0.0, 1.0, 0.0, 1.0, 1.0, 0.0, 1.0])
me_plane_001.materials.append(mat_telhado)
me_plane_001.update()

# ---- objects
ob_light = bpy.data.objects.new('Light', light_light)
ob_camera = bpy.data.objects.new('Camera', cam_camera)
ob_cube = bpy.data.objects.new('Cube', me_cube_001)
ob_cube_002 = bpy.data.objects.new('Cube.002', me_cube_003)
ob_cube_003 = bpy.data.objects.new('Cube.003', me_cube_004)
ob_cube_004 = bpy.data.objects.new('Cube.004', me_cube_005)
ob_cube_006 = bpy.data.objects.new('Cube.006', me_cube_007)
ob_cube_007 = bpy.data.objects.new('Cube.007', me_cube_008)
ob_cube_009 = bpy.data.objects.new('Cube.009', me_cube_010)
ob_wall = bpy.data.objects.new('wall', me_cube_014)
ob_cube_013 = bpy.data.objects.new('Cube.013', me_cube_015)
ob_cube_014 = bpy.data.objects.new('Cube.014', me_cube_016)
ob_cube_008 = bpy.data.objects.new('Cube.008', me_cube_018)
ob_plane = bpy.data.objects.new('Plane', me_plane_002)
ob_cube_001 = bpy.data.objects.new('Cube.001', me_cube_002)
ob_wall_001 = bpy.data.objects.new('wall.001', me_cube_009)
ob_wall_002 = bpy.data.objects.new('wall.002', me_cube_011)
ob_wall_003 = bpy.data.objects.new('wall.003', me_cube_020)
ob_wall_004 = bpy.data.objects.new('wall.004', me_cube_021)
ob_wall_005 = bpy.data.objects.new('wall.005', me_cube_022)
ob_wall_006 = bpy.data.objects.new('wall.006', me_cube_023)
ob_wall_007 = bpy.data.objects.new('wall.007', me_cube_024)
ob_wall_008 = bpy.data.objects.new('wall.008', me_cube_025)
ob_wall_011 = bpy.data.objects.new('wall.011', me_cube_028)
ob_wall_013 = bpy.data.objects.new('wall.013', me_cube_030)
ob_wall_014 = bpy.data.objects.new('wall.014', me_cube_031)
ob_wall_015 = bpy.data.objects.new('wall.015', me_cube_032)
ob_wall_016 = bpy.data.objects.new('wall.016', me_cube_033)
ob_wall_028 = bpy.data.objects.new('wall.028', me_cube_045)
ob_wall_029 = bpy.data.objects.new('wall.029', me_cube_046)
ob_wall_030 = bpy.data.objects.new('wall.030', me_cube_047)
ob_wall_031 = bpy.data.objects.new('wall.031', me_cube_048)
ob_wall_032 = bpy.data.objects.new('wall.032', me_cube_049)
ob_wall_033 = bpy.data.objects.new('wall.033', me_cube_050)
ob_wall_034 = bpy.data.objects.new('wall.034', me_cube_051)
ob_wall_035 = bpy.data.objects.new('wall.035', me_cube_052)
ob_wall_036 = bpy.data.objects.new('wall.036', me_cube_053)
ob_wall_037 = bpy.data.objects.new('wall.037', me_cube_054)
ob_wall_038 = bpy.data.objects.new('wall.038', me_cube_055)
ob_wall_039 = bpy.data.objects.new('wall.039', me_cube_056)
ob_wall_040 = bpy.data.objects.new('wall.040', me_cube_057)
ob_wall_041 = bpy.data.objects.new('wall.041', me_cube_058)
ob_wall_042 = bpy.data.objects.new('wall.042', me_cube_059)
ob_wall_043 = bpy.data.objects.new('wall.043', me_cube_060)
ob_wall_044 = bpy.data.objects.new('wall.044', me_cube_061)
ob_wall_045 = bpy.data.objects.new('wall.045', me_cube_062)
ob_wall_046 = bpy.data.objects.new('wall.046', me_cube_063)
ob_wall_047 = bpy.data.objects.new('wall.047', me_cube_064)
ob_wall_048 = bpy.data.objects.new('wall.048', me_cube_065)
ob_wall_049 = bpy.data.objects.new('wall.049', me_cube_066)
ob_wall_017 = bpy.data.objects.new('wall.017', me_cube_067)
ob_wall_018 = bpy.data.objects.new('wall.018', me_cube_068)
ob_wall_019 = bpy.data.objects.new('wall.019', me_cube_069)
ob_wall_020 = bpy.data.objects.new('wall.020', me_cube_070)
ob_wall_021 = bpy.data.objects.new('wall.021', me_cube_071)
ob_wall_022 = bpy.data.objects.new('wall.022', me_cube_072)
ob_wall_023 = bpy.data.objects.new('wall.023', me_cube_073)
ob_wall_024 = bpy.data.objects.new('wall.024', me_cube_074)
ob_wall_025 = bpy.data.objects.new('wall.025', me_cube_075)
ob_wall_026 = bpy.data.objects.new('wall.026', me_cube_076)
ob_wall_027 = bpy.data.objects.new('wall.027', me_cube_077)
ob_wall_009 = bpy.data.objects.new('wall.009', me_cube_078)
ob_wall_010 = bpy.data.objects.new('wall.010', me_cube_079)
ob_windou_001 = bpy.data.objects.new('windou.001', me_cube_080)
ob_windou = bpy.data.objects.new('windou', me_cube_081)
ob_cube_005 = bpy.data.objects.new('Cube.005', me_cube)
ob_cube_010 = bpy.data.objects.new('Cube.010', me_cube_082)
ob_plane_001 = bpy.data.objects.new('Plane.001', me_plane)
ob_plane_002 = bpy.data.objects.new('Plane.002', me_plane_001)

# ---- transforms, parenting, visibility, modifiers, constraints
ob_light.location = (-5.864, 5.262, 3.682)
ob_light.rotation_euler = (-0.2303, 0.9838, 2.317)
ob_light.scale = (0.74, 0.9843, 0.7055)
ob_light.lock_rotations_4d = False
ob_light.empty_display_type = 'ARROWS'
ob_light.color = (0.0, 0.0, 0.0, 0.0)
ob_light.lineart.crease_threshold = 0.0
ob_camera.location = (1.173, 1.73, 5.164)
ob_camera.rotation_euler = (-0.03562, -2.039e-07, -1.535)
ob_camera.lock_rotations_4d = False
ob_camera.empty_display_type = 'ARROWS'
ob_camera.color = (0.0, 0.0, 0.0, 0.0)
ob_camera.display_type = 'WIRE'
ob_camera.lineart.crease_threshold = 0.0
ob_cube.location = (1.182, 1.507, 0.1757)
ob_cube.rotation_euler = (0.0, -0.0, -1.267)
ob_cube.scale = (1.17, 1.59, 0.02)
ob_cube_002.parent = ob_cube
ob_cube_002.matrix_parent_inverse = Matrix(((0.8536, 0.04433, 0.0, -1.076), (-0.03262, 0.6281, -0.0, -0.9077), (0.0, -0.0, 50.0, -8.783), (-0.0, 0.0, -0.0, 1.0)))
ob_cube_002.location = (1.112, 1.311, 0.2287)
ob_cube_002.scale = (0.62, 0.17, 0.04)
ob_cube_003.parent = ob_cube
ob_cube_003.matrix_parent_inverse = Matrix(((0.8536, 0.04433, 0.0, -1.076), (-0.03262, 0.6281, -0.0, -0.9077), (0.0, -0.0, 50.0, -8.783), (-0.0, 0.0, -0.0, 1.0)))
ob_cube_003.location = (0.7223, 1.11, 0.2177)
ob_cube_003.scale = (0.19, 0.05, 0.03)
ob_cube_004.parent = ob_cube
ob_cube_004.matrix_parent_inverse = Matrix(((0.8536, 0.04433, 0.0, -1.076), (-0.03262, 0.6281, -0.0, -0.9077), (0.0, -0.0, 50.0, -8.783), (-0.0, 0.0, -0.0, 1.0)))
ob_cube_004.location = (0.9904, 1.181, 0.3461)
ob_cube_004.scale = (0.01961, 0.02, 0.08)
ob_cube_006.parent = ob_cube
ob_cube_006.matrix_parent_inverse = Matrix(((0.8536, 0.04433, 0.0, -1.076), (-0.03262, 0.6281, -0.0, -0.9077), (0.0, -0.0, 50.0, -8.783), (-0.0, 0.0, -0.0, 1.0)))
ob_cube_006.location = (1.692, 1.181, 0.3461)
ob_cube_006.scale = (0.01961, 0.02, 0.08)
ob_cube_007.parent = ob_cube
ob_cube_007.matrix_parent_inverse = Matrix(((0.8536, 0.04433, 0.0, -1.076), (-0.03262, 0.6281, -0.0, -0.9077), (0.0, -0.0, 50.0, -8.783), (-0.0, 0.0, -0.0, 1.0)))
ob_cube_007.location = (1.717, 1.328, 0.4305)
ob_cube_007.rotation_euler = (-0.004776, -0.002492, 1.566)
ob_cube_007.scale = (0.1597, 0.02693, 0.01)
ob_cube_009.parent = ob_cube
ob_cube_009.matrix_parent_inverse = Matrix(((0.8536, 0.04433, 0.0, -1.076), (-0.03262, 0.6281, -0.0, -0.9077), (0.0, -0.0, 50.0, -8.783), (-0.0, 0.0, -0.0, 1.0)))
ob_cube_009.location = (1.356, 1.181, 0.3461)
ob_cube_009.scale = (0.01961, 0.02, 0.08)
ob_wall.parent = ob_cube
ob_wall.matrix_parent_inverse = Matrix(((0.8536, 0.04433, 0.0, -1.076), (-0.03262, 0.6281, -0.0, -0.9077), (0.0, -0.0, 50.0, -8.783), (-0.0, 0.0, -0.0, 1.0)))
ob_wall.location = (1.282, 1.496, 0.2124)
ob_wall.rotation_euler = (0.0, -0.0, -1.567)
ob_wall.scale = (0.02, 0.459, -0.02496)
ob_cube_013.parent = ob_cube
ob_cube_013.matrix_parent_inverse = Matrix(((0.8536, 0.04433, 0.0, -1.076), (-0.03262, 0.6281, -0.0, -0.9077), (0.0, -0.0, 50.0, -8.783), (-0.0, 0.0, -0.0, 1.0)))
ob_cube_013.location = (0.7579, 1.518, 0.2026)
ob_cube_013.scale = (0.1662, 0.05, 0.03)
ob_cube_014.parent = ob_cube
ob_cube_014.matrix_parent_inverse = Matrix(((0.8536, 0.04433, 0.0, -1.076), (-0.03262, 0.6281, -0.0, -0.9077), (0.0, -0.0, 50.0, -8.783), (-0.0, 0.0, -0.0, 1.0)))
ob_cube_014.location = (1.12, 1.762, 0.641)
ob_cube_014.rotation_euler = (-1.002, 1.575, -2.573)
ob_cube_014.scale = (0.03, 0.5574, 0.2532)
ob_cube_008.parent = ob_cube
ob_cube_008.matrix_parent_inverse = Matrix(((0.8536, 0.04433, 0.0, -1.076), (-0.03262, 0.6281, -0.0, -0.9077), (0.0, -0.0, 50.0, -8.783), (-0.0, 0.0, -0.0, 1.0)))
ob_cube_008.location = (1.344, 1.173, 0.4294)
ob_cube_008.rotation_euler = (-0.004776, -0.002492, -0.009262)
ob_cube_008.scale = (0.3984, 0.02692, 0.01)
ob_plane.parent = ob_cube
ob_plane.matrix_parent_inverse = Matrix(((0.8536, 0.04433, 0.0, -1.076), (-0.03262, 0.6281, -0.0, -0.9077), (0.0, -0.0, 50.0, -8.783), (-0.0, 0.0, -0.0, 1.0)))
ob_plane.location = (1.113, 1.766, 0.1957)
ob_plane.scale = (0.5837, 0.2648, 1.0)
ob_cube_001.parent = ob_cube
ob_cube_001.matrix_parent_inverse = Matrix(((0.8536, 0.04433, 0.0, -1.076), (-0.03262, 0.6281, -0.0, -0.9077), (0.0, -0.0, 50.0, -8.783), (-0.0, 0.0, -0.0, 1.0)))
ob_cube_001.location = (1.708, 1.294, 0.4261)
ob_cube_001.rotation_euler = (-0.004776, -0.002492, 1.525)
ob_cube_001.scale = (0.1537, 0.02692, 0.0)
ob_wall_001.parent = ob_cube
ob_wall_001.matrix_parent_inverse = Matrix(((0.8536, 0.04433, 0.0, -1.076), (-0.03262, 0.6281, -0.0, -0.9077), (0.0, -0.0, 50.0, -8.783), (-0.0, 0.0, -0.0, 1.0)))
ob_wall_001.location = (1.282, 1.496, 0.2546)
ob_wall_001.rotation_euler = (0.0, -0.0, -1.567)
ob_wall_001.scale = (0.02, 0.459, -0.02496)
ob_wall_002.parent = ob_cube
ob_wall_002.matrix_parent_inverse = Matrix(((0.8536, 0.04433, 0.0, -1.076), (-0.03262, 0.6281, -0.0, -0.9077), (0.0, -0.0, 50.0, -8.783), (-0.0, 0.0, -0.0, 1.0)))
ob_wall_002.location = (1.282, 1.496, 0.3004)
ob_wall_002.rotation_euler = (0.0, -0.0, -1.567)
ob_wall_002.scale = (0.02, 0.459, -0.02496)
ob_wall_003.parent = ob_cube
ob_wall_003.matrix_parent_inverse = Matrix(((0.8536, 0.04433, 0.0, -1.076), (-0.03262, 0.6281, -0.0, -0.9077), (0.0, -0.0, 50.0, -8.783), (-0.0, 0.0, -0.0, 1.0)))
ob_wall_003.location = (1.282, 1.496, 0.3441)
ob_wall_003.rotation_euler = (0.0, -0.0, -1.567)
ob_wall_003.scale = (0.02, 0.459, -0.02496)
ob_wall_004.parent = ob_cube
ob_wall_004.matrix_parent_inverse = Matrix(((0.8536, 0.04433, 0.0, -1.076), (-0.03262, 0.6281, -0.0, -0.9077), (0.0, -0.0, 50.0, -8.783), (-0.0, 0.0, -0.0, 1.0)))
ob_wall_004.location = (1.282, 1.496, 0.3885)
ob_wall_004.rotation_euler = (0.0, -0.0, -1.567)
ob_wall_004.scale = (0.02, 0.459, -0.02496)
ob_wall_005.parent = ob_cube
ob_wall_005.matrix_parent_inverse = Matrix(((0.8536, 0.04433, 0.0, -1.076), (-0.03262, 0.6281, -0.0, -0.9077), (0.0, -0.0, 50.0, -8.783), (-0.0, 0.0, -0.0, 1.0)))
ob_wall_005.location = (1.65, 1.498, 0.4327)
ob_wall_005.rotation_euler = (0.0, -0.0, -1.567)
ob_wall_005.scale = (0.02, -0.09193, -0.0189)
ob_wall_006.parent = ob_cube
ob_wall_006.matrix_parent_inverse = Matrix(((0.8536, 0.04433, 0.0, -1.076), (-0.03262, 0.6281, -0.0, -0.9077), (0.0, -0.0, 50.0, -8.783), (-0.0, 0.0, -0.0, 1.0)))
ob_wall_006.location = (1.65, 1.498, 0.4709)
ob_wall_006.rotation_euler = (0.0, -0.0, -1.567)
ob_wall_006.scale = (0.02, -0.09193, -0.01949)
ob_wall_007.parent = ob_cube
ob_wall_007.matrix_parent_inverse = Matrix(((0.8536, 0.04433, 0.0, -1.076), (-0.03262, 0.6281, -0.0, -0.9077), (0.0, -0.0, 50.0, -8.783), (-0.0, 0.0, -0.0, 1.0)))
ob_wall_007.location = (1.65, 1.498, 0.5112)
ob_wall_007.rotation_euler = (0.0, -0.0, -1.567)
ob_wall_007.scale = (0.02, -0.09193, -0.01963)
ob_wall_008.parent = ob_cube
ob_wall_008.matrix_parent_inverse = Matrix(((0.8536, 0.04433, 0.0, -1.076), (-0.03262, 0.6281, -0.0, -0.9077), (0.0, -0.0, 50.0, -8.783), (-0.0, 0.0, -0.0, 1.0)))
ob_wall_008.location = (1.65, 1.498, 0.5556)
ob_wall_008.rotation_euler = (0.0, -0.0, -1.567)
ob_wall_008.scale = (0.02, -0.09193, -0.02496)
ob_wall_011.parent = ob_cube
ob_wall_011.matrix_parent_inverse = Matrix(((0.8536, 0.04433, 0.0, -1.076), (-0.03262, 0.6281, -0.0, -0.9077), (0.0, -0.0, 50.0, -8.783), (-0.0, 0.0, -0.0, 1.0)))
ob_wall_011.location = (1.112, 1.496, 0.6446)
ob_wall_011.rotation_euler = (0.0, -0.0, -1.567)
ob_wall_011.scale = (0.02, -0.6693, -0.02496)
ob_wall_013.parent = ob_cube
ob_wall_013.matrix_parent_inverse = Matrix(((0.8536, 0.04433, 0.0, -1.076), (-0.03262, 0.6281, -0.0, -0.9077), (0.0, -0.0, 50.0, -8.783), (-0.0, 0.0, -0.0, 1.0)))
ob_wall_013.location = (1.057, 1.496, 0.5568)
ob_wall_013.rotation_euler = (0.0, -0.0, -1.567)
ob_wall_013.scale = (0.02, -0.2335, -0.02074)
ob_wall_014.parent = ob_cube
ob_wall_014.matrix_parent_inverse = Matrix(((0.8536, 0.04433, 0.0, -1.076), (-0.03262, 0.6281, -0.0, -0.9077), (0.0, -0.0, 50.0, -8.783), (-0.0, 0.0, -0.0, 1.0)))
ob_wall_014.location = (1.057, 1.496, 0.5193)
ob_wall_014.rotation_euler = (0.0, -0.0, -1.567)
ob_wall_014.scale = (0.02, -0.2335, -0.02496)
ob_wall_015.parent = ob_cube
ob_wall_015.matrix_parent_inverse = Matrix(((0.8536, 0.04433, 0.0, -1.076), (-0.03262, 0.6281, -0.0, -0.9077), (0.0, -0.0, 50.0, -8.783), (-0.0, 0.0, -0.0, 1.0)))
ob_wall_015.location = (1.057, 1.496, 0.4754)
ob_wall_015.rotation_euler = (0.0, -0.0, -1.567)
ob_wall_015.scale = (0.02, -0.2335, -0.02187)
ob_wall_016.parent = ob_cube
ob_wall_016.matrix_parent_inverse = Matrix(((0.8536, 0.04433, 0.0, -1.076), (-0.03262, 0.6281, -0.0, -0.9077), (0.0, -0.0, 50.0, -8.783), (-0.0, 0.0, -0.0, 1.0)))
ob_wall_016.location = (1.057, 1.496, 0.4309)
ob_wall_016.rotation_euler = (0.0, -0.0, -1.567)
ob_wall_016.scale = (0.02, -0.2335, -0.02496)
ob_wall_028.parent = ob_cube
ob_wall_028.matrix_parent_inverse = Matrix(((0.8536, 0.04433, 0.0, -1.076), (-0.03262, 0.6281, -0.0, -0.9077), (0.0, -0.0, 50.0, -8.783), (-0.0, 0.0, -0.0, 1.0)))
ob_wall_028.location = (1.117, 2.048, 0.6534)
ob_wall_028.rotation_euler = (0.0, -0.0, -4.707)
ob_wall_028.scale = (0.02, 0.6725, -0.02496)
ob_wall_029.parent = ob_cube
ob_wall_029.matrix_parent_inverse = Matrix(((0.8536, 0.04433, 0.0, -1.076), (-0.03262, 0.6281, -0.0, -0.9077), (0.0, -0.0, 50.0, -8.783), (-0.0, 0.0, -0.0, 1.0)))
ob_wall_029.location = (1.117, 2.048, 0.6079)
ob_wall_029.rotation_euler = (0.0, -0.0, -4.707)
ob_wall_029.scale = (0.02, 0.6725, -0.02496)
ob_wall_030.parent = ob_cube
ob_wall_030.matrix_parent_inverse = Matrix(((0.8536, 0.04433, 0.0, -1.076), (-0.03262, 0.6281, -0.0, -0.9077), (0.0, -0.0, 50.0, -8.783), (-0.0, 0.0, -0.0, 1.0)))
ob_wall_030.location = (1.117, 2.048, 0.5636)
ob_wall_030.rotation_euler = (0.0, -0.0, -4.707)
ob_wall_030.scale = (0.02, 0.6725, -0.02496)
ob_wall_031.parent = ob_cube
ob_wall_031.matrix_parent_inverse = Matrix(((0.8536, 0.04433, 0.0, -1.076), (-0.03262, 0.6281, -0.0, -0.9077), (0.0, -0.0, 50.0, -8.783), (-0.0, 0.0, -0.0, 1.0)))
ob_wall_031.location = (1.117, 2.048, 0.5199)
ob_wall_031.rotation_euler = (0.0, -0.0, -4.707)
ob_wall_031.scale = (0.02, 0.6725, -0.02496)
ob_wall_032.parent = ob_cube
ob_wall_032.matrix_parent_inverse = Matrix(((0.8536, 0.04433, 0.0, -1.076), (-0.03262, 0.6281, -0.0, -0.9077), (0.0, -0.0, 50.0, -8.783), (-0.0, 0.0, -0.0, 1.0)))
ob_wall_032.location = (1.117, 2.048, 0.4741)
ob_wall_032.rotation_euler = (0.0, -0.0, -4.707)
ob_wall_032.scale = (0.02, 0.6725, -0.02496)
ob_wall_033.parent = ob_cube
ob_wall_033.matrix_parent_inverse = Matrix(((0.8536, 0.04433, 0.0, -1.076), (-0.03262, 0.6281, -0.0, -0.9077), (0.0, -0.0, 50.0, -8.783), (-0.0, 0.0, -0.0, 1.0)))
ob_wall_033.location = (1.117, 2.048, 0.4318)
ob_wall_033.rotation_euler = (0.0, -0.0, -4.707)
ob_wall_033.scale = (0.02, 0.6725, -0.02496)
ob_wall_034.parent = ob_cube
ob_wall_034.matrix_parent_inverse = Matrix(((0.8536, 0.04433, 0.0, -1.076), (-0.03262, 0.6281, -0.0, -0.9077), (0.0, -0.0, 50.0, -8.783), (-0.0, 0.0, -0.0, 1.0)))
ob_wall_034.location = (1.117, 2.048, 0.2124)
ob_wall_034.rotation_euler = (0.0, -0.0, -4.707)
ob_wall_034.scale = (0.02, 0.6725, -0.02496)
ob_wall_035.parent = ob_cube
ob_wall_035.matrix_parent_inverse = Matrix(((0.8536, 0.04433, 0.0, -1.076), (-0.03262, 0.6281, -0.0, -0.9077), (0.0, -0.0, 50.0, -8.783), (-0.0, 0.0, -0.0, 1.0)))
ob_wall_035.location = (1.117, 2.048, 0.2546)
ob_wall_035.rotation_euler = (0.0, -0.0, -4.707)
ob_wall_035.scale = (0.02, 0.6725, -0.02496)
ob_wall_036.parent = ob_cube
ob_wall_036.matrix_parent_inverse = Matrix(((0.8536, 0.04433, 0.0, -1.076), (-0.03262, 0.6281, -0.0, -0.9077), (0.0, -0.0, 50.0, -8.783), (-0.0, 0.0, -0.0, 1.0)))
ob_wall_036.location = (1.117, 2.048, 0.3004)
ob_wall_036.rotation_euler = (0.0, -0.0, -4.707)
ob_wall_036.scale = (0.02, 0.6725, -0.02496)
ob_wall_037.parent = ob_cube
ob_wall_037.matrix_parent_inverse = Matrix(((0.8536, 0.04433, 0.0, -1.076), (-0.03262, 0.6281, -0.0, -0.9077), (0.0, -0.0, 50.0, -8.783), (-0.0, 0.0, -0.0, 1.0)))
ob_wall_037.location = (1.117, 2.048, 0.3441)
ob_wall_037.rotation_euler = (0.0, -0.0, -4.707)
ob_wall_037.scale = (0.02, 0.6725, -0.02496)
ob_wall_038.parent = ob_cube
ob_wall_038.matrix_parent_inverse = Matrix(((0.8536, 0.04433, 0.0, -1.076), (-0.03262, 0.6281, -0.0, -0.9077), (0.0, -0.0, 50.0, -8.783), (-0.0, 0.0, -0.0, 1.0)))
ob_wall_038.location = (1.117, 2.048, 0.3885)
ob_wall_038.rotation_euler = (0.0, -0.0, -4.707)
ob_wall_038.scale = (0.02, 0.6725, -0.02496)
ob_wall_039.parent = ob_cube
ob_wall_039.matrix_parent_inverse = Matrix(((0.8536, 0.04433, 0.0, -1.076), (-0.03262, 0.6281, -0.0, -0.9077), (0.0, -0.0, 50.0, -8.783), (-0.0, 0.0, -0.0, 1.0)))
ob_wall_039.location = (1.713, 1.78, 0.6509)
ob_wall_039.rotation_euler = (0.0, -0.0, -3.144)
ob_wall_039.scale = (0.02, 0.3551, -0.02496)
ob_wall_040.parent = ob_cube
ob_wall_040.matrix_parent_inverse = Matrix(((0.8536, 0.04433, 0.0, -1.076), (-0.03262, 0.6281, -0.0, -0.9077), (0.0, -0.0, 50.0, -8.783), (-0.0, 0.0, -0.0, 1.0)))
ob_wall_040.location = (1.713, 1.78, 0.6054)
ob_wall_040.rotation_euler = (0.0, -0.0, -3.144)
ob_wall_040.scale = (0.02, 0.3551, -0.02496)
ob_wall_041.parent = ob_cube
ob_wall_041.matrix_parent_inverse = Matrix(((0.8536, 0.04433, 0.0, -1.076), (-0.03262, 0.6281, -0.0, -0.9077), (0.0, -0.0, 50.0, -8.783), (-0.0, 0.0, -0.0, 1.0)))
ob_wall_041.location = (1.713, 1.78, 0.561)
ob_wall_041.rotation_euler = (0.0, -0.0, -3.144)
ob_wall_041.scale = (0.02, 0.3551, -0.02496)
ob_wall_042.parent = ob_cube
ob_wall_042.matrix_parent_inverse = Matrix(((0.8536, 0.04433, 0.0, -1.076), (-0.03262, 0.6281, -0.0, -0.9077), (0.0, -0.0, 50.0, -8.783), (-0.0, 0.0, -0.0, 1.0)))
ob_wall_042.location = (1.713, 1.78, 0.5173)
ob_wall_042.rotation_euler = (0.0, -0.0, -3.144)
ob_wall_042.scale = (0.02, 0.3551, -0.02496)
ob_wall_043.parent = ob_cube
ob_wall_043.matrix_parent_inverse = Matrix(((0.8536, 0.04433, 0.0, -1.076), (-0.03262, 0.6281, -0.0, -0.9077), (0.0, -0.0, 50.0, -8.783), (-0.0, 0.0, -0.0, 1.0)))
ob_wall_043.location = (1.713, 1.78, 0.4715)
ob_wall_043.rotation_euler = (0.0, -0.0, -3.144)
ob_wall_043.scale = (0.02, 0.3551, -0.02496)
ob_wall_044.parent = ob_cube
ob_wall_044.matrix_parent_inverse = Matrix(((0.8536, 0.04433, 0.0, -1.076), (-0.03262, 0.6281, -0.0, -0.9077), (0.0, -0.0, 50.0, -8.783), (-0.0, 0.0, -0.0, 1.0)))
ob_wall_044.location = (1.713, 1.78, 0.4293)
ob_wall_044.rotation_euler = (0.0, -0.0, -3.144)
ob_wall_044.scale = (0.02, 0.3551, -0.02496)
ob_wall_045.parent = ob_cube
ob_wall_045.matrix_parent_inverse = Matrix(((0.8536, 0.04433, 0.0, -1.076), (-0.03262, 0.6281, -0.0, -0.9077), (0.0, -0.0, 50.0, -8.783), (-0.0, 0.0, -0.0, 1.0)))
ob_wall_045.location = (1.713, 1.78, 0.2098)
ob_wall_045.rotation_euler = (0.0, -0.0, -3.144)
ob_wall_045.scale = (0.02, 0.3551, -0.02496)
ob_wall_046.parent = ob_cube
ob_wall_046.matrix_parent_inverse = Matrix(((0.8536, 0.04433, 0.0, -1.076), (-0.03262, 0.6281, -0.0, -0.9077), (0.0, -0.0, 50.0, -8.783), (-0.0, 0.0, -0.0, 1.0)))
ob_wall_046.location = (1.713, 1.78, 0.252)
ob_wall_046.rotation_euler = (0.0, -0.0, -3.144)
ob_wall_046.scale = (0.02, 0.3551, -0.02496)
ob_wall_047.parent = ob_cube
ob_wall_047.matrix_parent_inverse = Matrix(((0.8536, 0.04433, 0.0, -1.076), (-0.03262, 0.6281, -0.0, -0.9077), (0.0, -0.0, 50.0, -8.783), (-0.0, 0.0, -0.0, 1.0)))
ob_wall_047.location = (1.713, 1.78, 0.2979)
ob_wall_047.rotation_euler = (0.0, -0.0, -3.144)
ob_wall_047.scale = (0.02, 0.3551, -0.02496)
ob_wall_048.parent = ob_cube
ob_wall_048.matrix_parent_inverse = Matrix(((0.8536, 0.04433, 0.0, -1.076), (-0.03262, 0.6281, -0.0, -0.9077), (0.0, -0.0, 50.0, -8.783), (-0.0, 0.0, -0.0, 1.0)))
ob_wall_048.location = (1.713, 1.78, 0.3416)
ob_wall_048.rotation_euler = (0.0, -0.0, -3.144)
ob_wall_048.scale = (0.02, 0.3551, -0.02496)
ob_wall_049.parent = ob_cube
ob_wall_049.matrix_parent_inverse = Matrix(((0.8536, 0.04433, 0.0, -1.076), (-0.03262, 0.6281, -0.0, -0.9077), (0.0, -0.0, 50.0, -8.783), (-0.0, 0.0, -0.0, 1.0)))
ob_wall_049.location = (1.713, 1.78, 0.3859)
ob_wall_049.rotation_euler = (0.0, -0.0, -3.144)
ob_wall_049.scale = (0.02, 0.3551, -0.02496)
ob_wall_017.parent = ob_cube
ob_wall_017.matrix_parent_inverse = Matrix(((0.8536, 0.04433, 0.0, -1.076), (-0.03262, 0.6281, -0.0, -0.9077), (0.0, -0.0, 50.0, -8.783), (-0.0, 0.0, -0.0, 1.0)))
ob_wall_017.location = (0.5125, 1.782, 0.3885)
ob_wall_017.rotation_euler = (0.0, -0.0, -3.144)
ob_wall_017.scale = (0.02, 0.3551, -0.02496)
ob_wall_018.parent = ob_cube
ob_wall_018.matrix_parent_inverse = Matrix(((0.8536, 0.04433, 0.0, -1.076), (-0.03262, 0.6281, -0.0, -0.9077), (0.0, -0.0, 50.0, -8.783), (-0.0, 0.0, -0.0, 1.0)))
ob_wall_018.location = (0.5125, 1.782, 0.3441)
ob_wall_018.rotation_euler = (0.0, -0.0, -3.144)
ob_wall_018.scale = (0.02, 0.3551, -0.02496)
ob_wall_019.parent = ob_cube
ob_wall_019.matrix_parent_inverse = Matrix(((0.8536, 0.04433, 0.0, -1.076), (-0.03262, 0.6281, -0.0, -0.9077), (0.0, -0.0, 50.0, -8.783), (-0.0, 0.0, -0.0, 1.0)))
ob_wall_019.location = (0.5125, 1.782, 0.3004)
ob_wall_019.rotation_euler = (0.0, -0.0, -3.144)
ob_wall_019.scale = (0.02, 0.3551, -0.02496)
ob_wall_020.parent = ob_cube
ob_wall_020.matrix_parent_inverse = Matrix(((0.8536, 0.04433, 0.0, -1.076), (-0.03262, 0.6281, -0.0, -0.9077), (0.0, -0.0, 50.0, -8.783), (-0.0, 0.0, -0.0, 1.0)))
ob_wall_020.location = (0.5125, 1.782, 0.2546)
ob_wall_020.rotation_euler = (0.0, -0.0, -3.144)
ob_wall_020.scale = (0.02, 0.3551, -0.02496)
ob_wall_021.parent = ob_cube
ob_wall_021.matrix_parent_inverse = Matrix(((0.8536, 0.04433, 0.0, -1.076), (-0.03262, 0.6281, -0.0, -0.9077), (0.0, -0.0, 50.0, -8.783), (-0.0, 0.0, -0.0, 1.0)))
ob_wall_021.location = (0.5125, 1.782, 0.2124)
ob_wall_021.rotation_euler = (0.0, -0.0, -3.144)
ob_wall_021.scale = (0.02, 0.3551, -0.02496)
ob_wall_022.parent = ob_cube
ob_wall_022.matrix_parent_inverse = Matrix(((0.8536, 0.04433, 0.0, -1.076), (-0.03262, 0.6281, -0.0, -0.9077), (0.0, -0.0, 50.0, -8.783), (-0.0, 0.0, -0.0, 1.0)))
ob_wall_022.location = (0.5125, 1.782, 0.4318)
ob_wall_022.rotation_euler = (0.0, -0.0, -3.144)
ob_wall_022.scale = (0.02, 0.3551, -0.02496)
ob_wall_023.parent = ob_cube
ob_wall_023.matrix_parent_inverse = Matrix(((0.8536, 0.04433, 0.0, -1.076), (-0.03262, 0.6281, -0.0, -0.9077), (0.0, -0.0, 50.0, -8.783), (-0.0, 0.0, -0.0, 1.0)))
ob_wall_023.location = (0.5125, 1.782, 0.4741)
ob_wall_023.rotation_euler = (0.0, -0.0, -3.144)
ob_wall_023.scale = (0.02, 0.3551, -0.02496)
ob_wall_024.parent = ob_cube
ob_wall_024.matrix_parent_inverse = Matrix(((0.8536, 0.04433, 0.0, -1.076), (-0.03262, 0.6281, -0.0, -0.9077), (0.0, -0.0, 50.0, -8.783), (-0.0, 0.0, -0.0, 1.0)))
ob_wall_024.location = (0.5125, 1.782, 0.5199)
ob_wall_024.rotation_euler = (0.0, -0.0, -3.144)
ob_wall_024.scale = (0.02, 0.3551, -0.02496)
ob_wall_025.parent = ob_cube
ob_wall_025.matrix_parent_inverse = Matrix(((0.8536, 0.04433, 0.0, -1.076), (-0.03262, 0.6281, -0.0, -0.9077), (0.0, -0.0, 50.0, -8.783), (-0.0, 0.0, -0.0, 1.0)))
ob_wall_025.location = (0.5125, 1.782, 0.5636)
ob_wall_025.rotation_euler = (0.0, -0.0, -3.144)
ob_wall_025.scale = (0.02, 0.3551, -0.02496)
ob_wall_026.parent = ob_cube
ob_wall_026.matrix_parent_inverse = Matrix(((0.8536, 0.04433, 0.0, -1.076), (-0.03262, 0.6281, -0.0, -0.9077), (0.0, -0.0, 50.0, -8.783), (-0.0, 0.0, -0.0, 1.0)))
ob_wall_026.location = (0.5125, 1.782, 0.6079)
ob_wall_026.rotation_euler = (0.0, -0.0, -3.144)
ob_wall_026.scale = (0.02, 0.3551, -0.02496)
ob_wall_027.parent = ob_cube
ob_wall_027.matrix_parent_inverse = Matrix(((0.8536, 0.04433, 0.0, -1.076), (-0.03262, 0.6281, -0.0, -0.9077), (0.0, -0.0, 50.0, -8.783), (-0.0, 0.0, -0.0, 1.0)))
ob_wall_027.location = (0.5125, 1.782, 0.6534)
ob_wall_027.rotation_euler = (0.0, -0.0, -3.144)
ob_wall_027.scale = (0.02, 0.3551, -0.02496)
ob_wall_009.parent = ob_cube
ob_wall_009.matrix_parent_inverse = Matrix(((0.8536, 0.04433, 0.0, -1.076), (-0.03262, 0.6281, -0.0, -0.9077), (0.0, -0.0, 50.0, -8.783), (-0.0, 0.0, -0.0, 1.0)))
ob_wall_009.location = (1.112, 1.496, 0.5981)
ob_wall_009.rotation_euler = (0.0, -0.0, -1.567)
ob_wall_009.scale = (0.02, -0.6693, -0.02496)
ob_wall_010.parent = ob_cube
ob_wall_010.matrix_parent_inverse = Matrix(((0.8536, 0.04433, 0.0, -1.076), (-0.03262, 0.6281, -0.0, -0.9077), (0.0, -0.0, 50.0, -8.783), (-0.0, 0.0, -0.0, 1.0)))
ob_wall_010.location = (0.561, 1.495, 0.3946)
ob_wall_010.scale = (0.03016, 0.02, 0.2038)
ob_windou_001.parent = ob_cube
ob_windou_001.matrix_parent_inverse = Matrix(((0.8536, 0.04433, 0.0, -1.076), (-0.03262, 0.6281, -0.0, -0.9077), (0.0, -0.0, 50.0, -8.783), (-0.0, 0.0, -0.0, 1.0)))
ob_windou_001.location = (1.427, 1.491, 0.4933)
ob_windou_001.scale = (0.005036, 0.004025, 0.08743)
ob_windou.parent = ob_cube
ob_windou.matrix_parent_inverse = Matrix(((0.8536, 0.04433, 0.0, -1.076), (-0.03262, 0.6281, -0.0, -0.9077), (0.0, -0.0, 50.0, -8.783), (-0.0, 0.0, -0.0, 1.0)))
ob_windou.location = (1.42, 1.49, 0.4933)
ob_windou.rotation_euler = (-0.0, 1.575, -0.0)
ob_windou.scale = (0.005037, 0.004025, 0.1427)
ob_cube_005.parent = ob_cube
ob_cube_005.matrix_parent_inverse = Matrix(((0.8536, 0.04433, 0.0, -1.076), (-0.03262, 0.6281, -0.0, -0.9077), (0.0, -0.0, 50.0, -8.783), (-0.0, 0.0, -0.0, 1.0)))
ob_cube_005.location = (1.11, 1.963, 0.7195)
ob_cube_005.scale = (0.7312, 0.18, 0.0493)
ob_cube_010.parent = ob_cube
ob_cube_010.matrix_parent_inverse = Matrix(((0.8536, 0.04433, 0.0, -1.076), (-0.03262, 0.6281, -0.0, -0.9077), (0.0, -0.0, 50.0, -8.783), (-0.0, 0.0, -0.0, 1.0)))
ob_cube_010.location = (1.11, 1.526, 0.7195)
ob_cube_010.rotation_euler = (0.0, -0.0, -3.14)
ob_cube_010.scale = (0.7312, 0.18, 0.0493)
ob_plane_001.parent = ob_cube
ob_plane_001.matrix_parent_inverse = Matrix(((0.8536, 0.04433, 0.0, -1.076), (-0.03262, 0.6281, -0.0, -0.9077), (0.0, -0.0, 50.0, -8.783), (-0.0, 0.0, -0.0, 1.0)))
ob_plane_001.location = (0.4857, 1.762, 0.5922)
ob_plane_001.rotation_euler = (0.7916, -1.557, -0.84)
ob_plane_001.scale = (0.2262, 0.3144, 0.235)
ob_plane_002.parent = ob_cube
ob_plane_002.matrix_parent_inverse = Matrix(((0.8536, 0.04433, 0.0, -1.076), (-0.03262, 0.6281, -0.0, -0.9077), (0.0, -0.0, 50.0, -8.783), (-0.0, 0.0, -0.0, 1.0)))
ob_plane_002.location = (1.729, 1.782, 0.5876)
ob_plane_002.rotation_euler = (0.7916, -1.557, -0.8)
ob_plane_002.scale = (0.2262, 0.3144, 0.235)

# ---- collection membership
col_collection.objects.link(ob_light)
col_collection.objects.link(ob_camera)
col_collection.objects.link(ob_cube)
col_collection.objects.link(ob_cube_002)
col_collection.objects.link(ob_cube_003)
col_collection.objects.link(ob_cube_004)
col_collection.objects.link(ob_cube_006)
col_collection.objects.link(ob_cube_007)
col_collection.objects.link(ob_cube_009)
col_collection.objects.link(ob_wall)
col_collection.objects.link(ob_cube_013)
col_collection.objects.link(ob_cube_014)
col_collection.objects.link(ob_cube_008)
col_collection.objects.link(ob_plane)
col_collection.objects.link(ob_cube_001)
col_collection.objects.link(ob_wall_001)
col_collection.objects.link(ob_wall_002)
col_collection.objects.link(ob_wall_003)
col_collection.objects.link(ob_wall_004)
col_collection.objects.link(ob_wall_005)
col_collection.objects.link(ob_wall_006)
col_collection.objects.link(ob_wall_007)
col_collection.objects.link(ob_wall_008)
col_collection.objects.link(ob_wall_011)
col_collection.objects.link(ob_wall_013)
col_collection.objects.link(ob_wall_014)
col_collection.objects.link(ob_wall_015)
col_collection.objects.link(ob_wall_016)
col_collection.objects.link(ob_wall_028)
col_collection.objects.link(ob_wall_029)
col_collection.objects.link(ob_wall_030)
col_collection.objects.link(ob_wall_031)
col_collection.objects.link(ob_wall_032)
col_collection.objects.link(ob_wall_033)
col_collection.objects.link(ob_wall_034)
col_collection.objects.link(ob_wall_035)
col_collection.objects.link(ob_wall_036)
col_collection.objects.link(ob_wall_037)
col_collection.objects.link(ob_wall_038)
col_collection.objects.link(ob_wall_039)
col_collection.objects.link(ob_wall_040)
col_collection.objects.link(ob_wall_041)
col_collection.objects.link(ob_wall_042)
col_collection.objects.link(ob_wall_043)
col_collection.objects.link(ob_wall_044)
col_collection.objects.link(ob_wall_045)
col_collection.objects.link(ob_wall_046)
col_collection.objects.link(ob_wall_047)
col_collection.objects.link(ob_wall_048)
col_collection.objects.link(ob_wall_049)
col_collection.objects.link(ob_wall_017)
col_collection.objects.link(ob_wall_018)
col_collection.objects.link(ob_wall_019)
col_collection.objects.link(ob_wall_020)
col_collection.objects.link(ob_wall_021)
col_collection.objects.link(ob_wall_022)
col_collection.objects.link(ob_wall_023)
col_collection.objects.link(ob_wall_024)
col_collection.objects.link(ob_wall_025)
col_collection.objects.link(ob_wall_026)
col_collection.objects.link(ob_wall_027)
col_collection.objects.link(ob_wall_009)
col_collection.objects.link(ob_wall_010)
col_collection.objects.link(ob_windou_001)
col_collection.objects.link(ob_windou)
col_collection.objects.link(ob_cube_005)
col_collection.objects.link(ob_cube_010)
col_collection.objects.link(ob_plane_001)
col_collection.objects.link(ob_plane_002)

# ---- scene / render settings (as saved in the file)
scene.camera = ob_camera
scene.frame_start = 1; scene.frame_end = 30; scene.frame_set(3)
scene.render.engine = 'CYCLES'
scene.render.image_settings.file_format = 'FFMPEG'
scene.render.image_settings.color_mode = 'RGB'
scene.cycles.samples = 2
scene.cycles.sampling_pattern = 'TABULATED_SOBOL'
scene.view_settings.view_transform = 'Filmic'
bpy.context.view_layer.update()
